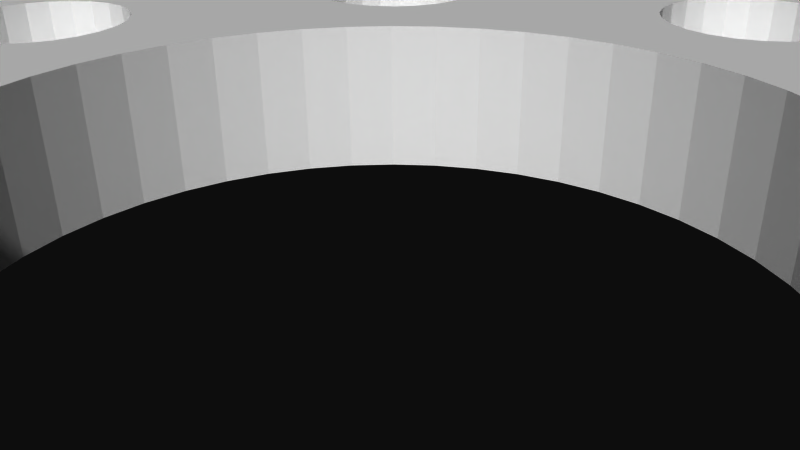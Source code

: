 # Source: 12307.blend  (saved by Blender 2.72.0; exported with 4.5.12 LTS)
import bpy
from mathutils import Matrix  # noqa: F401  (used for matrix-valued properties, if any)

bpy.ops.wm.read_factory_settings(use_empty=True)
scene = bpy.context.scene
scene.name = 'Scene'

# ---- collections
col_collection_1 = bpy.data.collections.new('Collection 1'); scene.collection.children.link(col_collection_1)

# ---- materials (node trees are filled in below, after node groups)
mat_material = bpy.data.materials.new('Material')
mat_material.alpha_threshold = 0.0
mat_material.use_transparent_shadow = False
mat_material.diffuse_color = (1.0, 1.0, 1.0, 1.0)
mat_material.specular_color = (0.902, 0.902, 0.902)
mat_material.roughness = 0.5

# ---- material node trees

# ---- world
world_world = bpy.data.worlds.new('World'); scene.world = world_world
world_world.color = (0.05088, 0.05088, 0.05088)
world_world.use_sun_shadow = False
world_world.sun_shadow_jitter_overblur = 0.0
world_world.cycles.sampling_method = 'MANUAL'
world_world.cycles.sample_map_resolution = 256

# ---- cameras
cam_camera = bpy.data.cameras.new('Camera')
cam_camera.clip_end = 100.0
cam_camera.lens = 35.0
cam_camera.sensor_width = 32.0
cam_camera.sensor_height = 18.0
cam_camera.ortho_scale = 7.314
cam_camera.dof.focus_distance = 0.0
cam_camera.dof.aperture_fstop = 128.0

# ---- meshes
me_model = bpy.data.meshes.new('Model')
me_model.from_pydata([(-11.75, -13.93, 1.397), (-11.69, -13.47, 1.397), (-11.69, -13.47, -1.397), (-11.75, -13.93, -1.397), (-11.93, -14.36, 1.397), (-11.93, -14.36, -1.397), (-12.21, -14.73, 1.397), (-12.21, -14.73, -1.397), (-12.58, -15.01, 1.397), (-12.58, -15.01, -1.397), (-13.01, -15.19, 1.397), (-13.01, -15.19, -1.397), (-13.47, -15.25, 1.397), (-13.93, -15.19, 1.397), (-13.47, -15.25, -1.397), (-13.93, -15.19, -1.397), (-14.36, -15.01, 1.397), (-14.36, -15.01, -1.397), (-14.73, -14.73, 1.397), (-15.01, -14.36, 1.397), (-14.73, -14.73, -1.397), (-15.01, -14.36, -1.397), (-15.19, -13.93, 1.397), (-15.19, -13.93, -1.397), (-15.25, -13.47, 1.397), (-15.25, -13.47, -1.397), (1.717, -19.51, 1.397), (1.778, -19.05, 1.397), (1.778, -19.05, -1.397), (1.717, -19.51, -1.397), (1.54, -19.94, 1.397), (1.54, -19.94, -1.397), (1.257, -20.31, 1.397), (1.257, -20.31, -1.397), (0.889, -20.59, 1.397), (0.889, -20.59, -1.397), (0.4602, -20.77, 1.397), (0.4602, -20.77, -1.397), (-1.992e-13, -20.83, 1.397), (-0.4602, -20.77, 1.397), (-1.992e-13, -20.83, -1.397), (-0.4602, -20.77, -1.397), (-0.889, -20.59, 1.397), (-0.889, -20.59, -1.397), (-1.257, -20.31, 1.397), (-1.54, -19.94, 1.397), (-1.257, -20.31, -1.397), (-1.54, -19.94, -1.397), (-1.717, -19.51, 1.397), (-1.717, -19.51, -1.397), (-1.778, -19.05, 1.397), (-1.778, -19.05, -1.397), (15.19, -13.93, 1.397), (15.25, -13.47, 1.397), (15.25, -13.47, -1.397), (15.19, -13.93, -1.397), (15.01, -14.36, 1.397), (15.01, -14.36, -1.397), (14.73, -14.73, 1.397), (14.73, -14.73, -1.397), (14.36, -15.01, 1.397), (14.36, -15.01, -1.397), (13.93, -15.19, 1.397), (13.93, -15.19, -1.397), (13.47, -15.25, 1.397), (13.01, -15.19, 1.397), (13.47, -15.25, -1.397), (13.01, -15.19, -1.397), (12.58, -15.01, 1.397), (12.58, -15.01, -1.397), (12.21, -14.73, 1.397), (11.93, -14.36, 1.397), (12.21, -14.73, -1.397), (11.93, -14.36, -1.397), (11.75, -13.93, 1.397), (11.75, -13.93, -1.397), (11.69, -13.47, 1.397), (11.69, -13.47, -1.397), (20.77, -0.4602, 1.397), (20.83, 2.177e-16, 1.397), (20.83, 2.177e-16, -1.397), (20.77, -0.4602, -1.397), (20.59, -0.889, 1.397), (20.59, -0.889, -1.397), (20.31, -1.257, 1.397), (20.31, -1.257, -1.397), (19.94, -1.54, 1.397), (19.94, -1.54, -1.397), (19.51, -1.717, 1.397), (19.51, -1.717, -1.397), (19.05, -1.778, 1.397), (18.59, -1.717, 1.397), (19.05, -1.778, -1.397), (18.59, -1.717, -1.397), (18.16, -1.54, 1.397), (18.16, -1.54, -1.397), (17.79, -1.257, 1.397), (17.51, -0.889, 1.397), (17.79, -1.257, -1.397), (17.51, -0.889, -1.397), (17.33, -0.4602, 1.397), (17.33, -0.4602, -1.397), (17.27, 0.0, 1.397), (17.27, 0.0, -1.397), (15.19, 13.01, 1.397), (15.25, 13.47, 1.397), (15.25, 13.47, -1.397), (15.19, 13.01, -1.397), (15.01, 12.58, 1.397), (15.01, 12.58, -1.397), (14.73, 12.21, 1.397), (14.73, 12.21, -1.397), (14.36, 11.93, 1.397), (14.36, 11.93, -1.397), (13.93, 11.75, 1.397), (13.93, 11.75, -1.397), (13.47, 11.69, 1.397), (13.01, 11.75, 1.397), (13.47, 11.69, -1.397), (13.01, 11.75, -1.397), (12.58, 11.93, 1.397), (12.58, 11.93, -1.397), (12.21, 12.21, 1.397), (11.93, 12.58, 1.397), (12.21, 12.21, -1.397), (11.93, 12.58, -1.397), (11.75, 13.01, 1.397), (11.75, 13.01, -1.397), (11.69, 13.47, 1.397), (11.69, 13.47, -1.397), (1.717, 18.59, 1.397), (1.778, 19.05, 1.397), (1.778, 19.05, -1.397), (1.717, 18.59, -1.397), (1.54, 18.16, 1.397), (1.54, 18.16, -1.397), (1.257, 17.79, 1.397), (1.257, 17.79, -1.397), (0.889, 17.51, 1.397), (0.889, 17.51, -1.397), (0.4602, 17.33, 1.397), (0.4602, 17.33, -1.397), (6.684e-14, 17.27, 1.397), (-0.4602, 17.33, 1.397), (6.684e-14, 17.27, -1.397), (-0.4602, 17.33, -1.397), (-0.889, 17.51, 1.397), (-0.889, 17.51, -1.397), (-1.257, 17.79, 1.397), (-1.54, 18.16, 1.397), (-1.257, 17.79, -1.397), (-1.54, 18.16, -1.397), (-1.717, 18.59, 1.397), (-1.717, 18.59, -1.397), (-1.778, 19.05, 1.397), (-1.778, 19.05, -1.397), (-11.75, 13.01, 1.397), (-11.69, 13.47, 1.397), (-11.69, 13.47, -1.397), (-11.75, 13.01, -1.397), (-11.93, 12.58, 1.397), (-11.93, 12.58, -1.397), (-12.21, 12.21, 1.397), (-12.21, 12.21, -1.397), (-12.58, 11.93, 1.397), (-12.58, 11.93, -1.397), (-13.01, 11.75, 1.397), (-13.01, 11.75, -1.397), (-13.47, 11.69, 1.397), (-13.93, 11.75, 1.397), (-13.47, 11.69, -1.397), (-13.93, 11.75, -1.397), (-14.36, 11.93, 1.397), (-14.36, 11.93, -1.397), (-14.73, 12.21, 1.397), (-15.01, 12.58, 1.397), (-14.73, 12.21, -1.397), (-15.01, 12.58, -1.397), (-15.19, 13.01, 1.397), (-15.19, 13.01, -1.397), (-15.25, 13.47, 1.397), (-15.25, 13.47, -1.397), (-17.33, -0.4602, 1.397), (-17.27, 2.177e-16, 1.397), (-17.27, 2.177e-16, -1.397), (-17.33, -0.4602, -1.397), (-17.51, -0.889, 1.397), (-17.51, -0.889, -1.397), (-17.79, -1.257, 1.397), (-17.79, -1.257, -1.397), (-18.16, -1.54, 1.397), (-18.16, -1.54, -1.397), (-18.59, -1.717, 1.397), (-18.59, -1.717, -1.397), (-19.05, -1.778, 1.397), (-19.51, -1.717, 1.397), (-19.05, -1.778, -1.397), (-19.51, -1.717, -1.397), (-19.94, -1.54, 1.397), (-19.94, -1.54, -1.397), (-20.31, -1.257, 1.397), (-20.59, -0.889, 1.397), (-20.31, -1.257, -1.397), (-20.59, -0.889, -1.397), (-20.77, -0.4602, 1.397), (-20.77, -0.4602, -1.397), (-20.83, 0.0, 1.397), (-20.83, 0.0, -1.397), (-5.197, -7.375, 1.397), (-5.137, -6.915, 1.397), (-5.137, -6.915, -1.397), (-5.197, -7.375, -1.397), (-5.375, -7.804, 1.397), (-5.375, -7.804, -1.397), (-5.658, -8.172, 1.397), (-6.026, -8.455, 1.397), (-5.658, -8.172, -1.397), (-6.455, -8.632, 1.397), (-6.026, -8.455, -1.397), (-6.455, -8.632, -1.397), (-6.915, -8.693, 1.397), (-6.915, -8.693, -1.397), (-7.375, -8.632, 1.397), (-7.375, -8.632, -1.397), (-7.804, -8.455, 1.397), (-7.804, -8.455, -1.397), (-8.172, -8.172, 1.397), (-8.172, -8.172, -1.397), (-8.455, -7.804, 1.397), (-8.455, -7.804, -1.397), (-8.632, -7.375, 1.397), (-8.632, -7.375, -1.397), (-8.693, -6.915, 1.397), (-8.693, -6.915, -1.397), (1.717, -10.24, 1.397), (1.778, -9.779, 1.397), (1.778, -9.779, -1.397), (1.717, -10.24, -1.397), (1.54, -10.67, 1.397), (1.54, -10.67, -1.397), (1.257, -11.04, 1.397), (0.889, -11.32, 1.397), (1.257, -11.04, -1.397), (0.4602, -11.5, 1.397), (0.889, -11.32, -1.397), (0.4602, -11.5, -1.397), (-1.021e-13, -11.56, 1.397), (-1.021e-13, -11.56, -1.397), (-0.4602, -11.5, 1.397), (-0.4602, -11.5, -1.397), (-0.889, -11.32, 1.397), (-0.889, -11.32, -1.397), (-1.257, -11.04, 1.397), (-1.257, -11.04, -1.397), (-1.54, -10.67, 1.397), (-1.54, -10.67, -1.397), (-1.717, -10.24, 1.397), (-1.717, -10.24, -1.397), (-1.778, -9.779, 1.397), (-1.778, -9.779, -1.397), (8.632, -7.375, 1.397), (8.693, -6.915, 1.397), (8.693, -6.915, -1.397), (8.632, -7.375, -1.397), (8.455, -7.804, 1.397), (8.455, -7.804, -1.397), (8.172, -8.172, 1.397), (7.804, -8.455, 1.397), (8.172, -8.172, -1.397), (7.375, -8.632, 1.397), (7.804, -8.455, -1.397), (7.375, -8.632, -1.397), (6.915, -8.693, 1.397), (6.915, -8.693, -1.397), (6.455, -8.632, 1.397), (6.455, -8.632, -1.397), (6.026, -8.455, 1.397), (6.026, -8.455, -1.397), (5.658, -8.172, 1.397), (5.658, -8.172, -1.397), (5.375, -7.804, 1.397), (5.375, -7.804, -1.397), (5.197, -7.375, 1.397), (5.197, -7.375, -1.397), (5.137, -6.915, 1.397), (5.137, -6.915, -1.397), (11.5, -0.4602, 1.397), (11.56, 2.177e-16, 1.397), (11.56, 2.177e-16, -1.397), (11.5, -0.4602, -1.397), (11.32, -0.889, 1.397), (11.32, -0.889, -1.397), (11.04, -1.257, 1.397), (10.67, -1.54, 1.397), (11.04, -1.257, -1.397), (10.24, -1.717, 1.397), (10.67, -1.54, -1.397), (10.24, -1.717, -1.397), (9.779, -1.778, 1.397), (9.779, -1.778, -1.397), (9.319, -1.717, 1.397), (9.319, -1.717, -1.397), (8.89, -1.54, 1.397), (8.89, -1.54, -1.397), (8.522, -1.257, 1.397), (8.522, -1.257, -1.397), (8.239, -0.889, 1.397), (8.239, -0.889, -1.397), (8.062, -0.4602, 1.397), (8.062, -0.4602, -1.397), (8.001, 0.0, 1.397), (8.001, 0.0, -1.397), (8.632, 6.455, 1.397), (8.693, 6.915, 1.397), (8.693, 6.915, -1.397), (8.632, 6.455, -1.397), (8.455, 6.026, 1.397), (8.455, 6.026, -1.397), (8.172, 5.658, 1.397), (7.804, 5.375, 1.397), (8.172, 5.658, -1.397), (7.375, 5.197, 1.397), (7.804, 5.375, -1.397), (7.375, 5.197, -1.397), (6.915, 5.137, 1.397), (6.915, 5.137, -1.397), (6.455, 5.197, 1.397), (6.455, 5.197, -1.397), (6.026, 5.375, 1.397), (6.026, 5.375, -1.397), (5.658, 5.658, 1.397), (5.658, 5.658, -1.397), (5.375, 6.026, 1.397), (5.375, 6.026, -1.397), (5.197, 6.455, 1.397), (5.197, 6.455, -1.397), (5.137, 6.915, 1.397), (5.137, 6.915, -1.397), (1.717, 9.319, 1.397), (1.778, 9.779, 1.397), (1.778, 9.779, -1.397), (1.717, 9.319, -1.397), (1.54, 8.89, 1.397), (1.54, 8.89, -1.397), (1.257, 8.522, 1.397), (0.889, 8.239, 1.397), (1.257, 8.522, -1.397), (0.4602, 8.062, 1.397), (0.889, 8.239, -1.397), (0.4602, 8.062, -1.397), (3.447e-14, 8.001, 1.397), (3.447e-14, 8.001, -1.397), (-0.4602, 8.062, 1.397), (-0.4602, 8.062, -1.397), (-0.889, 8.239, 1.397), (-0.889, 8.239, -1.397), (-1.257, 8.522, 1.397), (-1.257, 8.522, -1.397), (-1.54, 8.89, 1.397), (-1.54, 8.89, -1.397), (-1.717, 9.319, 1.397), (-1.717, 9.319, -1.397), (-1.778, 9.779, 1.397), (-1.778, 9.779, -1.397), (-5.197, 6.455, 1.397), (-5.137, 6.915, 1.397), (-5.137, 6.915, -1.397), (-5.197, 6.455, -1.397), (-5.375, 6.026, 1.397), (-5.375, 6.026, -1.397), (-5.658, 5.658, 1.397), (-6.026, 5.375, 1.397), (-5.658, 5.658, -1.397), (-6.455, 5.197, 1.397), (-6.026, 5.375, -1.397), (-6.455, 5.197, -1.397), (-6.915, 5.137, 1.397), (-6.915, 5.137, -1.397), (-7.375, 5.197, 1.397), (-7.375, 5.197, -1.397), (-7.804, 5.375, 1.397), (-7.804, 5.375, -1.397), (-8.172, 5.658, 1.397), (-8.172, 5.658, -1.397), (-8.455, 6.026, 1.397), (-8.455, 6.026, -1.397), (-8.632, 6.455, 1.397), (-8.632, 6.455, -1.397), (-8.693, 6.915, 1.397), (-8.693, 6.915, -1.397), (-8.062, -0.4602, 1.397), (-8.001, 2.177e-16, 1.397), (-8.001, 2.177e-16, -1.397), (-8.062, -0.4602, -1.397), (-8.239, -0.889, 1.397), (-8.239, -0.889, -1.397), (-8.522, -1.257, 1.397), (-8.89, -1.54, 1.397), (-8.522, -1.257, -1.397), (-9.319, -1.717, 1.397), (-8.89, -1.54, -1.397), (-9.319, -1.717, -1.397), (-9.779, -1.778, 1.397), (-9.779, -1.778, -1.397), (-10.24, -1.717, 1.397), (-10.24, -1.717, -1.397), (-10.67, -1.54, 1.397), (-10.67, -1.54, -1.397), (-11.04, -1.257, 1.397), (-11.04, -1.257, -1.397), (-11.32, -0.889, 1.397), (-11.32, -0.889, -1.397), (-11.5, -0.4602, 1.397), (-11.5, -0.4602, -1.397), (-11.56, 0.0, 1.397), (-11.56, 0.0, -1.397), (-4.499, -4.499, 1.397), (-4.499, -4.499, -1.397), (-5.048, -3.873, -1.397), (-5.048, -3.873, 1.397), (6.308, -0.8305, 1.397), (6.363, 7.792e-16, 1.397), (6.363, 7.792e-16, -1.397), (-5.51, -3.181, -1.397), (-5.51, -3.181, 1.397), (-5.878, -2.435, 1.397), (6.146, -1.647, 1.397), (6.308, -0.8305, -1.397), (-5.878, -2.435, -1.397), (6.146, -1.647, -1.397), (-6.146, -1.647, -1.397), (-6.146, -1.647, 1.397), (5.878, -2.435, 1.397), (5.878, -2.435, -1.397), (-6.308, -0.8305, -1.397), (-6.308, -0.8305, 1.397), (-6.363, 0.0, 1.397), (-6.363, 0.0, -1.397), (5.51, -3.181, 1.397), (5.51, -3.181, -1.397), (5.048, -3.873, 1.397), (5.048, -3.873, -1.397), (4.499, -4.499, 1.397), (4.499, -4.499, -1.397), (3.873, -5.048, 1.397), (3.873, -5.048, -1.397), (3.181, -5.51, 1.397), (3.181, -5.51, -1.397), (2.435, -5.878, 1.397), (1.647, -6.146, 1.397), (2.435, -5.878, -1.397), (0.8305, -6.308, 1.397), (1.647, -6.146, -1.397), (1.169e-15, -6.363, 1.397), (0.8305, -6.308, -1.397), (1.169e-15, -6.363, -1.397), (-0.8305, -6.308, -1.397), (-0.8305, -6.308, 1.397), (-1.647, -6.146, 1.397), (-1.647, -6.146, -1.397), (-2.435, -5.878, 1.397), (-2.435, -5.878, -1.397), (-3.181, -5.51, 1.397), (-3.181, -5.51, -1.397), (-3.873, -5.048, -1.397), (-3.873, -5.048, 1.397), (15.47, 17.2, 1.397), (15.47, 17.2, -1.397), (15.48, 17.42, 1.397), (15.48, 17.42, -1.397), (19.35, 12.39, 1.397), (19.33, 12.16, 1.397), (19.33, 12.16, -1.397), (19.39, 12.61, 1.397), (19.35, 12.39, -1.397), (19.39, 12.61, -1.397), (19.47, 12.82, 1.397), (19.47, 12.82, -1.397), (21.81, 6.668, 1.397), (21.76, 6.295, 1.397), (21.76, 6.295, -1.397), (21.93, 7.025, 1.397), (21.81, 6.668, -1.397), (21.93, 7.025, -1.397), (22.12, 7.346, 1.397), (22.12, 7.346, -1.397), (22.67, 0.5194, 1.397), (22.59, 0.0, 1.397), (22.59, 0.0, -1.397), (22.67, 0.5194, -1.397), (23.27, 1.37, 1.397), (22.91, 0.9907, 1.397), (22.91, 0.9907, -1.397), (23.27, 1.37, -1.397), (21.76, -6.295, 1.397), (21.76, -6.295, -1.397), (21.84, -5.793, -1.397), (22.06, -5.335, 1.397), (21.84, -5.793, 1.397), (22.4, -4.959, 1.397), (22.06, -5.335, -1.397), (22.4, -4.959, -1.397), (22.83, -4.699, 1.397), (22.83, -4.699, -1.397), (19.33, -12.16, 1.397), (19.33, -12.16, -1.397), (19.41, -11.67, -1.397), (19.61, -11.22, 1.397), (19.41, -11.67, 1.397), (19.61, -11.22, -1.397), (20.36, -10.58, 1.397), (19.94, -10.85, 1.397), (19.94, -10.85, -1.397), (20.36, -10.58, -1.397), (20.84, -10.45, 1.397), (20.84, -10.45, -1.397), (15.47, -17.2, 1.397), (15.47, -17.2, -1.397), (15.54, -16.71, -1.397), (15.54, -16.71, 1.397), (15.74, -16.27, 1.397), (15.74, -16.27, -1.397), (16.06, -15.9, 1.397), (16.06, -15.9, -1.397), (16.47, -15.63, 1.397), (16.47, -15.63, -1.397), (17.42, -15.48, 1.397), (16.93, -15.49, 1.397), (16.93, -15.49, -1.397), (17.42, -15.48, -1.397), (10.41, 21.57, -1.397), (10.41, 21.57, 1.397), (10.44, 21.88, 1.397), (10.44, 21.88, -1.397), (10.45, -20.84, 1.397), (10.45, -20.84, -1.397), (-10.44, -23.6, -1.011), (-10.34, -23.88, 0.9568), (-10.49, -23.42, 1.045), (-10.34, -23.88, -0.9568), (-10.51, -23.31, -1.069), (-10.54, -23.13, 1.106), (-10.56, -22.83, -1.172), (-10.56, -22.83, 1.172), (-16.2, -20.01, -1.026), (-16.17, -20.39, 0.9568), (-16.2, -20.01, 1.026), (-16.17, -20.39, -0.9568), (-16.07, 19.2, 1.202), (-16.07, 19.2, -1.202), (-16.16, 19.6, 1.11), (-16.16, 19.6, -1.11), (-16.2, 20.01, 1.026), (-16.2, 20.01, -1.026), (-10.56, 22.83, -1.172), (-10.56, 22.83, 1.172), (-15.48, 17.42, 1.397), (-13.47, -11.69, 1.397), (-15.63, 18.11, 1.397), (-15.74, 18.44, 1.397), (-8.632, -6.455, 1.397), (20.77, 0.4602, 1.397), (22.67, -0.5194, 1.397), (-0.889, -17.51, 1.397), (-0.4602, -17.33, 1.397), (0.2254, 22.61, 1.397), (6.601e-14, 20.83, 1.397), (0.4602, 20.77, 1.397), (-0.2254, 22.61, 1.397), (20.59, 0.889, 1.397), (-15.63, -18.11, 1.397), (-15.74, -18.44, 1.397), (0.661, 22.72, 1.397), (-18.11, -15.63, 1.397), (-18.44, -15.74, 1.397), (-8.455, -6.026, 1.397), (0.889, 20.59, 1.397), (-2e-13, -17.27, 1.397), (20.31, 1.257, 1.397), (-19.78, -13.44, 1.397), (-19.98, -13.73, 1.397), (-13.44, -19.78, 1.397), (-13.73, -19.98, 1.397), (1.051, 22.95, 1.397), (1.257, 20.31, 1.397), (-15.48, -17.42, 1.397), (-17.42, -15.48, 1.397), (8.172, 8.172, 1.397), (8.455, 7.804, 1.397), (19.78, -13.44, 1.397), (19.98, -13.73, 1.397), (-8.172, -5.658, 1.397), (-13.44, 19.78, 1.397), (-13.73, 19.98, 1.397), (7.375, 8.632, 1.397), (7.804, 8.455, 1.397), (0.4602, -17.33, 1.397), (8.632, 7.375, 1.397), (1.37, 23.27, 1.397), (-19.47, -12.82, 1.397), (-12.82, -19.47, 1.397), (-7.804, -5.375, 1.397), (-12.82, 19.47, 1.397), (-13.47, 15.25, 1.397), (19.47, -12.82, 1.397), (-10.41, -21.53, 1.397), (-10.44, -21.88, 1.397), (-21.88, -10.44, 1.397), (-21.53, -10.41, 1.397), (6.915, 8.693, 1.397), (19.39, -12.61, 1.397), (15.19, -13.01, 1.397), (10.44, -21.88, 1.397), (11.04, 1.257, 1.397), (17.79, 1.257, 1.397), (19.35, -12.39, 1.397), (10.41, -21.57, 1.397), (-21.53, 10.41, 1.397), (-21.88, 10.44, 1.397), (-12.39, 19.35, 1.397), (-13.01, 15.19, 1.397), (0.889, -17.51, 1.397), (-1.717, -9.319, 1.397), (18.16, 1.54, 1.397), (11.75, 13.93, 1.397), (-20.84, -10.45, 1.397), (-11.5, 0.4602, 1.397), (-10.45, -20.84, 1.397), (-17.33, 0.4602, 1.397), (15.01, -12.58, 1.397), (-7.375, -5.197, 1.397), (-2.435, 5.878, 1.397), (-1.647, 6.146, 1.397), (23.86, 1.75, 1.397), (24.17, 1.903, 1.397), (1.75, 23.86, 1.397), (7.375, -5.197, 1.397), (7.804, -5.375, 1.397), (1.903, 24.17, 1.397), (1.257, -17.79, 1.397), (-5.197, 7.375, 1.397), (-7.864, -22.59, 1.397), (-8.094, -22.85, 1.397), (-0.8305, 6.308, 1.397), (-1.54, -8.89, 1.397), (22.4, 4.959, 1.397), (19.94, 1.54, 1.397), (-11.93, 19.35, 1.397), (-12.58, 15.01, 1.397), (-22.59, -7.864, 1.397), (-22.85, -8.094, 1.397), (4.924, 22.44, 1.397), (1.54, 19.94, 1.397), (-11.32, 0.889, 1.397), (-17.79, 1.257, 1.397), (-17.51, 0.889, 1.397), (5.243, 22.12, 1.397), (1.717, 19.51, 1.397), (8.172, -5.658, 1.397), (-7.346, -22.12, 1.397), (-20.84, 10.45, 1.397), (-22.12, 7.346, 1.397), (-21.9, 6.956, 1.397), (22.06, 5.335, 1.397), (19.05, 1.778, 1.397), (19.51, 1.717, 1.397), (4.699, 22.83, 1.397), (-22.12, -7.346, 1.397), (6.956, -21.9, 1.397), (7.346, -22.12, 1.397), (22.83, 4.699, 1.397), (-5.375, 7.804, 1.397), (-1.802e-15, 6.363, 1.397), (-20.4, 10.56, 1.397), (-21.78, 6.52, 1.397), (5.634, 21.9, 1.397), (10.56, -20.4, 1.397), (6.52, -21.78, 1.397), (-16.15, -15.83, 1.397), (-15.83, -16.15, 1.397), (14.73, -12.21, 1.397), (-16.54, -15.6, 1.397), (21.84, 5.793, 1.397), (18.59, 1.717, 1.397), (-15.6, -16.54, 1.397), (-11.5, 19.47, 1.397), (-12.21, 14.73, 1.397), (-11.04, 1.257, 1.397), (-16.97, -15.48, 1.397), (6.069, 21.78, 1.397), (8.455, -6.026, 1.397), (-15.48, -16.97, 1.397), (-20.01, 10.79, 1.397), (-18.16, 1.54, 1.397), (23.5, 4.484, 1.397), (4.484, 23.5, 1.397), (10.79, -20.01, 1.397), (1.54, -18.16, 1.397), (-6.956, -21.9, 1.397), (-10.56, -20.4, 1.397), (-5.658, 8.172, 1.397), (-21.9, -6.956, 1.397), (-20.4, -10.56, 1.397), (4.417, 23.84, 1.397), (23.84, 4.417, 1.397), (14.36, -11.93, 1.397), (-12.39, -19.35, 1.397), (6.52, 21.78, 1.397), (-19.35, -12.39, 1.397), (8.062, 0.4602, 1.397), (6.308, 0.8305, 1.397), (-6.026, -5.375, 1.397), (-5.658, -5.658, 1.397), (-5.375, -6.026, 1.397), (-6.52, -21.78, 1.397), (-10.79, -20.01, 1.397), (0.8305, 6.308, 1.397), (-6.455, -5.197, 1.397), (-21.78, -6.52, 1.397), (-20.01, -10.79, 1.397), (-5.197, -6.455, 1.397), (-1.717, 10.24, 1.397), (-6.026, 8.455, 1.397), (-11.11, 19.69, 1.397), (-11.93, 14.36, 1.397), (-6.915, -5.137, 1.397), (-11.93, -19.35, 1.397), (-15.19, -13.01, 1.397), (-19.35, -11.93, 1.397), (13.93, -11.75, 1.397), (8.632, -6.455, 1.397), (-1.257, -8.522, 1.397), (8.239, 0.889, 1.397), (6.146, 1.647, 1.397), (-11.5, -19.47, 1.397), (1.647, 6.146, 1.397), (-15.01, -12.58, 1.397), (-19.47, -11.5, 1.397), (-23.5, -4.484, 1.397), (-23.84, -4.417, 1.397), (-1.54, 10.67, 1.397), (-6.455, 8.632, 1.397), (-4.484, -23.5, 1.397), (-4.417, -23.84, 1.397), (-10.79, 20.01, 1.397), (-11.75, 13.93, 1.397), (-22.83, -4.699, 1.397), (-4.699, -22.83, 1.397), (8.522, 1.257, 1.397), (5.878, 2.435, 1.397), (19.94, 10.85, 1.397), (-0.889, -8.239, 1.397), (2.435, 5.878, 1.397), (-1.257, 11.04, 1.397), (10.79, 20.01, 1.397), (-6.915, 8.693, 1.397), (11.93, 14.36, 1.397), (-14.73, -12.21, 1.397), (-19.69, -11.11, 1.397), (11.11, 19.69, 1.397), (12.21, 14.73, 1.397), (-11.11, -19.69, 1.397), (19.61, 11.22, 1.397), (20.36, 10.58, 1.397), (8.89, 1.54, 1.397), (10.56, 20.4, 1.397), (6.956, 21.9, 1.397), (-14.36, -11.93, 1.397), (11.5, 19.47, 1.397), (12.58, 15.01, 1.397), (-0.4602, -8.062, 1.397), (19.41, 11.67, 1.397), (-13.93, -11.75, 1.397), (20.84, 10.45, 1.397), (-23.86, -1.75, 1.397), (-24.17, -1.903, 1.397), (10.45, 20.84, 1.397), (7.346, 22.12, 1.397), (-1.75, -23.86, 1.397), (-1.903, -24.17, 1.397), (11.93, 19.35, 1.397), (13.01, 15.19, 1.397), (7.864, 22.59, 1.397), (8.094, 22.85, 1.397), (22.59, 7.864, 1.397), (22.85, 8.094, 1.397), (3.873, 5.048, 1.397), (4.499, 4.499, 1.397), (5.048, 3.873, 1.397), (12.39, 19.35, 1.397), (13.47, 15.25, 1.397), (-1.029e-13, -8.001, 1.397), (0.4602, -8.062, 1.397), (-23.27, -1.37, 1.397), (-8.062, 0.4602, 1.397), (-1.37, -23.27, 1.397), (3.181, 5.51, 1.397), (5.51, 3.181, 1.397), (21.53, 10.41, 1.397), (16.06, 15.9, 1.397), (14.73, 14.73, 1.397), (15.01, 14.36, 1.397), (0.889, -8.239, 1.397), (-6.308, 0.8305, 1.397), (-8.239, 0.889, 1.397), (13.44, -19.78, 1.397), (13.73, -19.98, 1.397), (15.74, 16.27, 1.397), (14.36, 15.01, 1.397), (12.82, -19.47, 1.397), (16.47, 15.63, 1.397), (15.19, 13.93, 1.397), (-19.47, 12.82, 1.397), (-19.78, 13.44, 1.397), (-19.98, 13.73, 1.397), (1.257, -8.522, 1.397), (15.54, 16.71, 1.397), (13.93, 15.19, 1.397), (-6.146, 1.647, 1.397), (-8.522, 1.257, 1.397), (12.82, 19.47, 1.397), (1.54, -8.89, 1.397), (21.88, 10.44, 1.397), (21.53, -10.41, 1.397), (16.93, 15.49, 1.397), (-5.878, 2.435, 1.397), (-8.89, 1.54, 1.397), (21.88, -10.44, 1.397), (-10.45, 20.84, 1.397), (-10.41, 21.53, 1.397), (-10.44, 21.88, 1.397), (5.197, 7.375, 1.397), (11.11, -19.69, 1.397), (11.5, -19.47, 1.397), (9.319, 1.717, 1.397), (5.375, 7.804, 1.397), (9.779, 1.778, 1.397), (-9.779, 1.778, 1.397), (-9.319, 1.717, 1.397), (17.42, 15.48, 1.397), (-19.47, 11.5, 1.397), (-19.69, 11.11, 1.397), (15.63, -18.11, 1.397), (15.74, -18.44, 1.397), (-18.11, 15.63, 1.397), (-18.44, 15.74, 1.397), (-4.924, -22.44, 1.397), (11.93, -19.35, 1.397), (5.658, 8.172, 1.397), (10.24, 1.717, 1.397), (-1.051, -22.95, 1.397), (-22.95, -1.051, 1.397), (1.717, -9.319, 1.397), (6.026, 8.455, 1.397), (1.717, 10.24, 1.397), (-10.67, 1.54, 1.397), (-10.24, 1.717, 1.397), (-22.44, -4.924, 1.397), (13.44, 19.78, 1.397), (13.73, 19.98, 1.397), (19.78, 13.44, 1.397), (19.98, 13.73, 1.397), (-19.35, 11.93, 1.397), (-0.661, -22.72, 1.397), (-5.243, -22.12, 1.397), (15.63, 18.11, 1.397), (18.11, 15.63, 1.397), (15.74, 18.44, 1.397), (-22.72, -0.661, 1.397), (18.44, 15.74, 1.397), (22.59, -7.864, 1.397), (-22.12, -5.243, 1.397), (-23.27, 1.37, 1.397), (-23.86, 1.75, 1.397), (-7.864, 22.59, 1.397), (-24.17, 1.903, 1.397), (22.85, -8.094, 1.397), (1.75, -23.86, 1.397), (1.903, -24.17, 1.397), (1.37, -23.27, 1.397), (-8.094, 22.85, 1.397), (22.12, -7.346, 1.397), (-5.634, -21.9, 1.397), (12.39, -19.35, 1.397), (-7.346, 22.12, 1.397), (-0.2254, -22.61, 1.397), (-22.61, -0.2254, 1.397), (-19.35, 12.39, 1.397), (-21.9, -5.634, 1.397), (21.93, -7.025, 1.397), (-6.956, 21.9, 1.397), (0.2254, -22.61, 1.397), (-17.42, 15.48, 1.397), (-6.069, -21.78, 1.397), (15.48, -17.42, 1.397), (-10.56, 20.4, 1.397), (6.455, 8.632, 1.397), (-22.61, 0.2254, 1.397), (1.54, 10.67, 1.397), (10.67, 1.54, 1.397), (-21.78, -6.069, 1.397), (21.81, -6.668, 1.397), (-6.52, 21.78, 1.397), (0.661, -22.72, 1.397), (-1.717, -18.59, 1.397), (-20.77, 0.4602, 1.397), (-5.51, 3.181, 1.397), (-22.72, 0.661, 1.397), (1.257, 11.04, 1.397), (1.051, -22.95, 1.397), (-1.54, -18.16, 1.397), (-16.97, 15.48, 1.397), (-20.59, 0.889, 1.397), (-22.95, 1.051, 1.397), (11.75, -13.01, 1.397), (5.197, -6.455, 1.397), (-1.257, -17.79, 1.397), (-8.632, 7.375, 1.397), (-15.19, 13.93, 1.397), (-20.31, 1.257, 1.397), (-23.5, 4.484, 1.397), (-23.84, 4.417, 1.397), (4.484, -23.5, 1.397), (4.417, -23.84, 1.397), (-5.048, 3.873, 1.397), (-16.54, 15.6, 1.397), (13.47, -11.69, 1.397), (-0.889, 11.32, 1.397), (11.93, -12.58, 1.397), (5.375, -6.026, 1.397), (-8.455, 7.804, 1.397), (-22.83, 4.699, 1.397), (-0.4602, 11.5, 1.397), (-15.01, 14.36, 1.397), (4.699, -22.83, 1.397), (-16.15, 15.83, 1.397), (12.21, -12.21, 1.397), (-22.44, 4.924, 1.397), (-19.94, 1.54, 1.397), (3.364e-14, 11.56, 1.397), (4.924, -22.44, 1.397), (-6.069, 21.78, 1.397), (5.658, -5.658, 1.397), (-4.499, 4.499, 1.397), (11.5, 0.4602, 1.397), (-22.12, 5.243, 1.397), (-19.51, 1.717, 1.397), (-8.172, 8.172, 1.397), (0.4602, 11.5, 1.397), (5.243, -22.12, 1.397), (-14.73, 14.73, 1.397), (-5.634, 21.9, 1.397), (-15.83, 16.15, 1.397), (12.58, -11.93, 1.397), (17.33, 0.4602, 1.397), (11.32, 0.889, 1.397), (6.026, -5.375, 1.397), (0.889, 11.32, 1.397), (-7.804, 8.455, 1.397), (-1.717, 19.51, 1.397), (-5.243, 22.12, 1.397), (-14.36, 15.01, 1.397), (-12.21, -12.21, 1.397), (-11.93, -12.58, 1.397), (-15.6, 16.54, 1.397), (5.634, -21.9, 1.397), (-3.873, 5.048, 1.397), (17.51, 0.889, 1.397), (-21.9, 5.634, 1.397), (-19.05, 1.778, 1.397), (13.01, -11.75, 1.397), (-1.54, 19.94, 1.397), (-4.924, 22.44, 1.397), (-12.58, -11.93, 1.397), (6.455, -5.197, 1.397), (-11.75, -13.01, 1.397), (-13.93, 15.19, 1.397), (-7.375, 8.632, 1.397), (-13.01, -11.75, 1.397), (6.069, -21.78, 1.397), (-15.48, 16.97, 1.397), (1.717, -18.59, 1.397), (-21.78, 6.069, 1.397), (-18.59, 1.717, 1.397), (-1.257, 20.31, 1.397), (-4.699, 22.83, 1.397), (-4.484, 23.5, 1.397), (-4.417, 23.84, 1.397), (23.5, -4.484, 1.397), (23.84, -4.417, 1.397), (6.915, -5.137, 1.397), (-3.181, 5.51, 1.397), (-1.37, 23.27, 1.397), (-1.051, 22.95, 1.397), (-0.889, 20.59, 1.397), (-22.59, 7.864, 1.397), (-22.85, 8.094, 1.397), (23.27, -1.37, 1.397), (7.864, -22.59, 1.397), (8.094, -22.85, 1.397), (22.91, -0.9907, 1.397), (-0.661, 22.72, 1.397), (-0.4602, 20.77, 1.397), (-1.75, 23.86, 1.397), (23.86, -1.75, 1.397), (-1.903, 24.17, 1.397), (24.17, -1.903, 1.397), (18.11, -15.63, 1.397), (18.44, -15.74, 1.397), (20.77, 0.4602, -1.397), (-15.63, 18.11, -1.397), (-15.74, 18.44, -1.397), (-0.4602, -17.33, -1.397), (-0.889, -17.51, -1.397), (22.67, -0.5194, -1.397), (0.4602, 20.77, -1.397), (6.601e-14, 20.83, -1.397), (0.2254, 22.61, -1.397), (-0.2254, 22.61, -1.397), (20.59, 0.889, -1.397), (-15.74, -18.44, -1.397), (-15.63, -18.11, -1.397), (-8.632, -6.455, -1.397), (-8.455, -6.026, -1.397), (-18.44, -15.74, -1.397), (-18.11, -15.63, -1.397), (0.889, 20.59, -1.397), (0.661, 22.72, -1.397), (-15.48, 17.42, -1.397), (-2e-13, -17.27, -1.397), (20.31, 1.257, -1.397), (1.051, 22.95, -1.397), (-19.98, -13.73, -1.397), (-19.78, -13.44, -1.397), (-13.73, -19.98, -1.397), (-13.44, -19.78, -1.397), (-15.48, -17.42, -1.397), (1.257, 20.31, -1.397), (-17.42, -15.48, -1.397), (-8.172, -5.658, -1.397), (8.455, 7.804, -1.397), (8.172, 8.172, -1.397), (19.98, -13.73, -1.397), (19.78, -13.44, -1.397), (7.804, 8.455, -1.397), (7.375, 8.632, -1.397), (-13.73, 19.98, -1.397), (-13.44, 19.78, -1.397), (0.4602, -17.33, -1.397), (8.632, 7.375, -1.397), (1.37, 23.27, -1.397), (-19.47, -12.82, -1.397), (-12.82, -19.47, -1.397), (-7.804, -5.375, -1.397), (-12.82, 19.47, -1.397), (-13.47, 15.25, -1.397), (19.47, -12.82, -1.397), (-10.44, -21.88, -1.397), (-10.41, -21.53, -1.397), (-21.53, -10.41, -1.397), (-21.88, -10.44, -1.397), (19.39, -12.61, -1.397), (6.915, 8.693, -1.397), (10.44, -21.88, -1.397), (15.19, -13.01, -1.397), (10.41, -21.57, -1.397), (17.79, 1.257, -1.397), (11.04, 1.257, -1.397), (-21.88, 10.44, -1.397), (-21.53, 10.41, -1.397), (19.35, -12.39, -1.397), (0.889, -17.51, -1.397), (-13.01, 15.19, -1.397), (-12.39, 19.35, -1.397), (-1.717, -9.319, -1.397), (18.16, 1.54, -1.397), (-11.5, 0.4602, -1.397), (-17.33, 0.4602, -1.397), (11.75, 13.93, -1.397), (-20.84, -10.45, -1.397), (-7.375, -5.197, -1.397), (15.01, -12.58, -1.397), (-10.45, -20.84, -1.397), (-1.647, 6.146, -1.397), (-2.435, 5.878, -1.397), (24.17, 1.903, -1.397), (23.86, 1.75, -1.397), (1.75, 23.86, -1.397), (7.804, -5.375, -1.397), (7.375, -5.197, -1.397), (1.903, 24.17, -1.397), (1.257, -17.79, -1.397), (-1.54, -8.89, -1.397), (-5.197, 7.375, -1.397), (-0.8305, 6.308, -1.397), (19.94, 1.54, -1.397), (22.4, 4.959, -1.397), (-8.094, -22.85, -1.397), (-7.864, -22.59, -1.397), (-12.58, 15.01, -1.397), (-11.93, 19.35, -1.397), (-22.85, -8.094, -1.397), (-22.59, -7.864, -1.397), (1.54, 19.94, -1.397), (4.924, 22.44, -1.397), (-17.51, 0.889, -1.397), (-17.79, 1.257, -1.397), (-11.32, 0.889, -1.397), (5.243, 22.12, -1.397), (1.717, 19.51, -1.397), (8.172, -5.658, -1.397), (-21.9, 6.956, -1.397), (-22.12, 7.346, -1.397), (-20.84, 10.45, -1.397), (19.51, 1.717, -1.397), (19.05, 1.778, -1.397), (22.06, 5.335, -1.397), (-7.346, -22.12, -1.397), (7.346, -22.12, -1.397), (6.956, -21.9, -1.397), (4.699, 22.83, -1.397), (22.83, 4.699, -1.397), (-5.375, 7.804, -1.397), (-20.4, 10.56, -1.397), (-22.12, -7.346, -1.397), (-21.78, 6.52, -1.397), (-1.802e-15, 6.363, -1.397), (5.634, 21.9, -1.397), (6.52, -21.78, -1.397), (10.56, -20.4, -1.397), (14.73, -12.21, -1.397), (-15.83, -16.15, -1.397), (-16.15, -15.83, -1.397), (18.59, 1.717, -1.397), (21.84, 5.793, -1.397), (-16.54, -15.6, -1.397), (-11.04, 1.257, -1.397), (-12.21, 14.73, -1.397), (-11.5, 19.47, -1.397), (-15.6, -16.54, -1.397), (6.069, 21.78, -1.397), (8.455, -6.026, -1.397), (-16.97, -15.48, -1.397), (-20.01, 10.79, -1.397), (23.5, 4.484, -1.397), (-18.16, 1.54, -1.397), (4.484, 23.5, -1.397), (-15.48, -16.97, -1.397), (-6.956, -21.9, -1.397), (10.79, -20.01, -1.397), (1.54, -18.16, -1.397), (-5.658, 8.172, -1.397), (-10.56, -20.4, -1.397), (-20.4, -10.56, -1.397), (-21.9, -6.956, -1.397), (-19.35, -12.39, -1.397), (23.84, 4.417, -1.397), (4.417, 23.84, -1.397), (14.36, -11.93, -1.397), (6.52, 21.78, -1.397), (6.308, 0.8305, -1.397), (8.062, 0.4602, -1.397), (-12.39, -19.35, -1.397), (-5.658, -5.658, -1.397), (-6.026, -5.375, -1.397), (-5.375, -6.026, -1.397), (-6.52, -21.78, -1.397), (-6.455, -5.197, -1.397), (0.8305, 6.308, -1.397), (-10.79, -20.01, -1.397), (-21.78, -6.52, -1.397), (-20.01, -10.79, -1.397), (-5.197, -6.455, -1.397), (-6.026, 8.455, -1.397), (-1.717, 10.24, -1.397), (-6.915, -5.137, -1.397), (-11.93, 14.36, -1.397), (-11.11, 19.69, -1.397), (-11.93, -19.35, -1.397), (-19.35, -11.93, -1.397), (-15.19, -13.01, -1.397), (13.93, -11.75, -1.397), (8.632, -6.455, -1.397), (-1.257, -8.522, -1.397), (6.146, 1.647, -1.397), (8.239, 0.889, -1.397), (1.647, 6.146, -1.397), (-11.5, -19.47, -1.397), (-15.01, -12.58, -1.397), (-19.47, -11.5, -1.397), (-1.54, 10.67, -1.397), (-23.5, -4.484, -1.397), (-23.84, -4.417, -1.397), (-6.455, 8.632, -1.397), (-4.417, -23.84, -1.397), (-4.484, -23.5, -1.397), (-11.75, 13.93, -1.397), (-10.79, 20.01, -1.397), (-22.83, -4.699, -1.397), (5.878, 2.435, -1.397), (8.522, 1.257, -1.397), (-4.699, -22.83, -1.397), (-0.889, -8.239, -1.397), (19.94, 10.85, -1.397), (2.435, 5.878, -1.397), (10.79, 20.01, -1.397), (11.93, 14.36, -1.397), (-19.69, -11.11, -1.397), (-14.73, -12.21, -1.397), (-6.915, 8.693, -1.397), (-1.257, 11.04, -1.397), (11.11, 19.69, -1.397), (12.21, 14.73, -1.397), (-11.11, -19.69, -1.397), (19.61, 11.22, -1.397), (20.36, 10.58, -1.397), (-14.36, -11.93, -1.397), (8.89, 1.54, -1.397), (10.56, 20.4, -1.397), (6.956, 21.9, -1.397), (11.5, 19.47, -1.397), (12.58, 15.01, -1.397), (-0.4602, -8.062, -1.397), (19.41, 11.67, -1.397), (-13.93, -11.75, -1.397), (20.84, 10.45, -1.397), (10.45, 20.84, -1.397), (7.346, 22.12, -1.397), (-24.17, -1.903, -1.397), (-23.86, -1.75, -1.397), (-1.903, -24.17, -1.397), (-1.75, -23.86, -1.397), (13.01, 15.19, -1.397), (11.93, 19.35, -1.397), (7.864, 22.59, -1.397), (8.094, 22.85, -1.397), (22.85, 8.094, -1.397), (22.59, 7.864, -1.397), (4.499, 4.499, -1.397), (3.873, 5.048, -1.397), (5.048, 3.873, -1.397), (12.39, 19.35, -1.397), (-1.029e-13, -8.001, -1.397), (0.4602, -8.062, -1.397), (13.47, 15.25, -1.397), (-23.27, -1.37, -1.397), (-1.37, -23.27, -1.397), (-8.062, 0.4602, -1.397), (3.181, 5.51, -1.397), (5.51, 3.181, -1.397), (21.53, 10.41, -1.397), (15.01, 14.36, -1.397), (14.73, 14.73, -1.397), (16.06, 15.9, -1.397), (0.889, -8.239, -1.397), (-6.308, 0.8305, -1.397), (-8.239, 0.889, -1.397), (13.73, -19.98, -1.397), (13.44, -19.78, -1.397), (12.82, -19.47, -1.397), (15.74, 16.27, -1.397), (14.36, 15.01, -1.397), (16.47, 15.63, -1.397), (15.19, 13.93, -1.397), (-19.47, 12.82, -1.397), (-19.78, 13.44, -1.397), (-19.98, 13.73, -1.397), (15.54, 16.71, -1.397), (1.257, -8.522, -1.397), (13.93, 15.19, -1.397), (-8.522, 1.257, -1.397), (-6.146, 1.647, -1.397), (12.82, 19.47, -1.397), (21.88, 10.44, -1.397), (1.54, -8.89, -1.397), (16.93, 15.49, -1.397), (21.88, -10.44, -1.397), (21.53, -10.41, -1.397), (-8.89, 1.54, -1.397), (-5.878, 2.435, -1.397), (-10.45, 20.84, -1.397), (-10.41, 21.53, -1.397), (-10.44, 21.88, -1.397), (5.197, 7.375, -1.397), (11.5, -19.47, -1.397), (11.11, -19.69, -1.397), (9.319, 1.717, -1.397), (5.375, 7.804, -1.397), (-9.319, 1.717, -1.397), (-9.779, 1.778, -1.397), (9.779, 1.778, -1.397), (17.42, 15.48, -1.397), (-19.69, 11.11, -1.397), (-19.47, 11.5, -1.397), (-18.44, 15.74, -1.397), (-18.11, 15.63, -1.397), (15.74, -18.44, -1.397), (15.63, -18.11, -1.397), (11.93, -19.35, -1.397), (5.658, 8.172, -1.397), (10.24, 1.717, -1.397), (-1.051, -22.95, -1.397), (-4.924, -22.44, -1.397), (1.717, -9.319, -1.397), (1.717, 10.24, -1.397), (6.026, 8.455, -1.397), (-22.44, -4.924, -1.397), (-22.95, -1.051, -1.397), (13.44, 19.78, -1.397), (13.73, 19.98, -1.397), (19.98, 13.73, -1.397), (19.78, 13.44, -1.397), (-10.24, 1.717, -1.397), (-10.67, 1.54, -1.397), (-0.661, -22.72, -1.397), (-19.35, 11.93, -1.397), (15.63, 18.11, -1.397), (-5.243, -22.12, -1.397), (18.11, 15.63, -1.397), (-22.72, -0.661, -1.397), (15.74, 18.44, -1.397), (18.44, 15.74, -1.397), (22.59, -7.864, -1.397), (-22.12, -5.243, -1.397), (-7.864, 22.59, -1.397), (-23.27, 1.37, -1.397), (-23.86, 1.75, -1.397), (-24.17, 1.903, -1.397), (1.903, -24.17, -1.397), (1.75, -23.86, -1.397), (22.85, -8.094, -1.397), (1.37, -23.27, -1.397), (12.39, -19.35, -1.397), (-8.094, 22.85, -1.397), (22.12, -7.346, -1.397), (-5.634, -21.9, -1.397), (-0.2254, -22.61, -1.397), (-7.346, 22.12, -1.397), (-22.61, -0.2254, -1.397), (21.93, -7.025, -1.397), (-19.35, 12.39, -1.397), (-21.9, -5.634, -1.397), (0.2254, -22.61, -1.397), (-10.56, 20.4, -1.397), (-6.956, 21.9, -1.397), (-17.42, 15.48, -1.397), (15.48, -17.42, -1.397), (-6.069, -21.78, -1.397), (6.455, 8.632, -1.397), (-22.61, 0.2254, -1.397), (1.54, 10.67, -1.397), (10.67, 1.54, -1.397), (21.81, -6.668, -1.397), (-21.78, -6.069, -1.397), (-6.52, 21.78, -1.397), (0.661, -22.72, -1.397), (-1.717, -18.59, -1.397), (-5.51, 3.181, -1.397), (-20.77, 0.4602, -1.397), (-22.72, 0.661, -1.397), (1.257, 11.04, -1.397), (1.051, -22.95, -1.397), (-1.54, -18.16, -1.397), (-16.97, 15.48, -1.397), (-20.59, 0.889, -1.397), (-22.95, 1.051, -1.397), (-13.47, -11.69, -1.397), (11.75, -13.01, -1.397), (5.197, -6.455, -1.397), (-8.632, 7.375, -1.397), (-1.257, -17.79, -1.397), (-15.19, 13.93, -1.397), (-20.31, 1.257, -1.397), (-5.048, 3.873, -1.397), (-23.84, 4.417, -1.397), (-23.5, 4.484, -1.397), (-16.54, 15.6, -1.397), (13.47, -11.69, -1.397), (4.417, -23.84, -1.397), (4.484, -23.5, -1.397), (-0.889, 11.32, -1.397), (11.93, -12.58, -1.397), (5.375, -6.026, -1.397), (-8.455, 7.804, -1.397), (-0.4602, 11.5, -1.397), (-22.83, 4.699, -1.397), (-15.01, 14.36, -1.397), (4.699, -22.83, -1.397), (-16.15, 15.83, -1.397), (12.21, -12.21, -1.397), (-19.94, 1.54, -1.397), (-22.44, 4.924, -1.397), (3.364e-14, 11.56, -1.397), (4.924, -22.44, -1.397), (-6.069, 21.78, -1.397), (5.658, -5.658, -1.397), (-4.499, 4.499, -1.397), (11.5, 0.4602, -1.397), (-19.51, 1.717, -1.397), (-22.12, 5.243, -1.397), (0.4602, 11.5, -1.397), (-14.73, 14.73, -1.397), (-8.172, 8.172, -1.397), (5.243, -22.12, -1.397), (-5.634, 21.9, -1.397), (-15.83, 16.15, -1.397), (12.58, -11.93, -1.397), (11.32, 0.889, -1.397), (17.33, 0.4602, -1.397), (6.026, -5.375, -1.397), (-7.804, 8.455, -1.397), (0.889, 11.32, -1.397), (-5.243, 22.12, -1.397), (-1.717, 19.51, -1.397), (-14.36, 15.01, -1.397), (-11.93, -12.58, -1.397), (-12.21, -12.21, -1.397), (-15.6, 16.54, -1.397), (5.634, -21.9, -1.397), (-3.873, 5.048, -1.397), (13.01, -11.75, -1.397), (17.51, 0.889, -1.397), (-19.05, 1.778, -1.397), (-21.9, 5.634, -1.397), (-1.54, 19.94, -1.397), (-4.924, 22.44, -1.397), (-11.75, -13.01, -1.397), (6.455, -5.197, -1.397), (-12.58, -11.93, -1.397), (-7.375, 8.632, -1.397), (-13.93, 15.19, -1.397), (-13.01, -11.75, -1.397), (-15.48, 16.97, -1.397), (6.069, -21.78, -1.397), (1.717, -18.59, -1.397), (-21.78, 6.069, -1.397), (-18.59, 1.717, -1.397), (-4.699, 22.83, -1.397), (-1.257, 20.31, -1.397), (-4.484, 23.5, -1.397), (-4.417, 23.84, -1.397), (23.84, -4.417, -1.397), (23.5, -4.484, -1.397), (6.915, -5.137, -1.397), (-3.181, 5.51, -1.397), (-1.37, 23.27, -1.397), (-0.889, 20.59, -1.397), (-1.051, 22.95, -1.397), (-22.59, 7.864, -1.397), (-22.85, 8.094, -1.397), (23.27, -1.37, -1.397), (8.094, -22.85, -1.397), (7.864, -22.59, -1.397), (22.91, -0.9907, -1.397), (-0.4602, 20.77, -1.397), (-0.661, 22.72, -1.397), (-1.75, 23.86, -1.397), (23.86, -1.75, -1.397), (-1.903, 24.17, -1.397), (24.17, -1.903, -1.397), (18.44, -15.74, -1.397), (18.11, -15.63, -1.397), (-9.572, 24.2, -0.9568), (-9.572, 24.2, 0.9568), (-9.094, 23.95, 1.058), (-9.091, 23.94, -1.058), (-8.677, 23.61, 1.173), (-8.675, 23.6, -1.174), (-10.34, 23.88, -0.9568), (-10.34, 23.88, 0.9568), (-10.54, 23.13, -1.106), (-10.51, 23.31, 1.069), (-10.49, 23.42, -1.045), (-10.44, 23.6, 1.011), (-15.51, 20.9, -0.9568), (-15.51, 20.9, 0.9568), (-14.98, 20.78, 1.058), (-14.98, 20.78, -1.058), (-14.49, 20.56, 1.173), (-14.49, 20.55, -1.174), (-16.17, 20.39, -0.9568), (-16.17, 20.39, 0.9568), (-20.39, 16.17, -0.9568), (-20.39, 16.17, 0.9568), (-19.85, 16.19, 1.058), (-19.85, 16.19, -1.058), (-19.32, 16.1, 1.173), (-19.31, 16.1, -1.174), (-20.9, 15.51, -0.9568), (-20.9, 15.51, 0.9568), (-20.55, 14.49, 1.174), (-20.56, 14.49, -1.173), (-20.78, 14.98, 1.058), (-20.78, 14.98, -1.058), (-23.88, 10.34, -0.9568), (-23.88, 10.34, 0.9568), (-23.36, 10.5, 1.058), (-23.36, 10.5, -1.058), (-22.83, 10.56, 1.173), (-22.82, 10.56, -1.174), (-24.2, 9.572, -0.9568), (-24.2, 9.572, 0.9568), (-23.6, 8.675, 1.174), (-23.61, 8.677, -1.173), (-23.94, 9.091, 1.058), (-23.95, 9.094, -1.058), (-25.74, 3.809, -0.9568), (-25.74, 3.809, 0.9568), (-25.29, 4.098, 1.058), (-25.28, 4.099, -1.058), (-24.78, 4.288, 1.173), (-24.78, 4.289, -1.174), (-25.85, 2.983, -0.9568), (-25.85, 2.983, 0.9568), (-25.04, 2.27, 1.174), (-25.05, 2.272, -1.173), (-25.48, 2.584, 1.058), (-25.48, 2.586, -1.058), (-25.85, -2.983, -0.9568), (-25.85, -2.983, 0.9568), (-25.48, -2.586, 1.058), (-25.48, -2.584, -1.058), (-25.05, -2.272, 1.173), (-25.04, -2.27, -1.174), (-25.74, -3.809, -0.9568), (-25.74, -3.809, 0.9568), (-24.78, -4.289, 1.174), (-24.78, -4.288, -1.173), (-25.28, -4.099, 1.058), (-25.29, -4.098, -1.058), (-24.2, -9.572, -0.9568), (-24.2, -9.572, 0.9568), (-23.95, -9.094, 1.058), (-23.94, -9.091, -1.058), (-23.61, -8.677, 1.173), (-23.6, -8.675, -1.174), (-23.88, -10.34, -0.9568), (-23.88, -10.34, 0.9568), (-22.82, -10.56, 1.174), (-22.83, -10.56, -1.173), (-23.36, -10.5, 1.058), (-23.36, -10.5, -1.058), (-20.9, -15.51, -0.9568), (-20.9, -15.51, 0.9568), (-20.78, -14.98, 1.058), (-20.78, -14.98, -1.058), (-20.56, -14.49, 1.173), (-20.55, -14.49, -1.174), (-20.39, -16.17, -0.9568), (-20.39, -16.17, 0.9568), (-19.31, -16.1, 1.174), (-19.32, -16.1, -1.173), (-19.85, -16.19, 1.058), (-19.85, -16.19, -1.058), (-16.16, -19.6, 1.11), (-16.16, -19.6, -1.11), (-16.07, -19.2, 1.202), (-16.07, -19.2, -1.202), (-15.51, -20.9, -0.9568), (-15.51, -20.9, 0.9568), (-14.49, -20.55, 1.174), (-14.49, -20.56, -1.173), (-14.98, -20.78, 1.058), (-14.98, -20.78, -1.058), (-9.572, -24.2, -0.9568), (-9.572, -24.2, 0.9568), (-8.675, -23.6, 1.174), (-8.677, -23.61, -1.173), (-9.091, -23.94, 1.058), (-9.094, -23.95, -1.058), (-3.809, -25.74, -0.9568), (-3.809, -25.74, 0.9568), (-4.098, -25.29, 1.058), (-4.099, -25.28, -1.058), (-4.288, -24.78, 1.173), (-4.289, -24.78, -1.174), (-2.983, -25.85, -0.9568), (-2.983, -25.85, 0.9568), (-2.27, -25.04, 1.174), (-2.272, -25.05, -1.173), (-2.584, -25.48, 1.058), (-2.586, -25.48, -1.058), (2.983, -25.85, -0.9568), (2.983, -25.85, 0.9568), (2.586, -25.48, 1.058), (2.584, -25.48, -1.058), (2.272, -25.05, 1.173), (2.27, -25.04, -1.174), (3.809, -25.74, -0.9568), (3.809, -25.74, 0.9568), (4.289, -24.78, 1.174), (4.288, -24.78, -1.173), (4.099, -25.28, 1.058), (4.098, -25.29, -1.058), (9.572, -24.2, -0.9568), (9.572, -24.2, 0.9568), (9.094, -23.95, 1.058), (9.091, -23.94, -1.058), (8.677, -23.61, 1.173), (8.675, -23.6, -1.174), (10.34, -23.88, -0.9568), (10.34, -23.88, 0.9568), (10.56, -22.82, 1.174), (10.56, -22.83, -1.173), (10.5, -23.36, 1.058), (10.5, -23.36, -1.058), (15.51, -20.9, -0.9568), (15.51, -20.9, 0.9568), (14.98, -20.78, 1.058), (14.98, -20.78, -1.058), (14.49, -20.56, 1.173), (14.49, -20.55, -1.174), (16.17, -20.39, -0.9568), (16.17, -20.39, 0.9568), (16.1, -19.31, 1.174), (16.1, -19.32, -1.173), (16.19, -19.85, 1.058), (16.19, -19.85, -1.058), (20.39, -16.17, -0.9568), (20.39, -16.17, 0.9568), (19.85, -16.19, 1.058), (19.85, -16.19, -1.058), (19.32, -16.1, 1.173), (19.31, -16.1, -1.174), (20.9, -15.51, -0.9568), (20.9, -15.51, 0.9568), (20.55, -14.49, 1.174), (20.56, -14.49, -1.173), (20.78, -14.98, 1.058), (20.78, -14.98, -1.058), (23.88, -10.34, -0.9568), (23.88, -10.34, 0.9568), (23.36, -10.5, 1.058), (23.36, -10.5, -1.058), (22.83, -10.56, 1.173), (22.82, -10.56, -1.174), (24.2, -9.572, -0.9568), (24.2, -9.572, 0.9568), (23.6, -8.675, 1.174), (23.61, -8.677, -1.173), (23.94, -9.091, 1.058), (23.95, -9.094, -1.058), (25.74, -3.809, -0.9568), (25.74, -3.809, 0.9568), (25.29, -4.098, 1.058), (25.28, -4.099, -1.058), (24.78, -4.288, 1.173), (24.78, -4.289, -1.174), (25.85, -2.983, -0.9568), (25.85, -2.983, 0.9568), (25.04, -2.27, 1.174), (25.05, -2.272, -1.173), (25.48, -2.584, 1.058), (25.48, -2.586, -1.058), (25.85, 2.983, -0.9568), (25.85, 2.983, 0.9568), (25.48, 2.586, 1.058), (25.48, 2.584, -1.058), (25.05, 2.272, 1.173), (25.04, 2.27, -1.174), (25.74, 3.809, -0.9568), (25.74, 3.809, 0.9568), (24.78, 4.289, 1.174), (24.78, 4.288, -1.173), (25.28, 4.099, 1.058), (25.29, 4.098, -1.058), (24.2, 9.572, -0.9568), (24.2, 9.572, 0.9568), (23.95, 9.094, 1.058), (23.94, 9.091, -1.058), (23.61, 8.677, 1.173), (23.6, 8.675, -1.174), (23.88, 10.34, -0.9568), (23.88, 10.34, 0.9568), (22.82, 10.56, 1.174), (22.83, 10.56, -1.173), (23.36, 10.5, 1.058), (23.36, 10.5, -1.058), (20.9, 15.51, -0.9568), (20.9, 15.51, 0.9568), (20.78, 14.98, 1.058), (20.78, 14.98, -1.058), (20.56, 14.49, 1.173), (20.55, 14.49, -1.174), (20.39, 16.17, -0.9568), (20.39, 16.17, 0.9568), (19.31, 16.1, 1.174), (19.32, 16.1, -1.173), (19.85, 16.19, 1.058), (19.85, 16.19, -1.058), (16.17, 20.39, -0.9568), (16.17, 20.39, 0.9568), (16.19, 19.85, 1.058), (16.19, 19.85, -1.058), (16.1, 19.32, 1.173), (16.1, 19.31, -1.174), (15.51, 20.9, -0.9568), (15.51, 20.9, 0.9568), (14.49, 20.55, 1.174), (14.49, 20.56, -1.173), (14.98, 20.78, 1.058), (14.98, 20.78, -1.058), (10.34, 23.88, -0.9568), (10.34, 23.88, 0.9568), (10.5, 23.36, 1.058), (10.5, 23.36, -1.058), (10.56, 22.83, 1.173), (10.56, 22.82, -1.174), (9.572, 24.2, -0.9568), (9.572, 24.2, 0.9568), (8.675, 23.6, 1.174), (8.677, 23.61, -1.173), (9.091, 23.94, 1.058), (9.094, 23.95, -1.058), (3.809, 25.74, -0.9568), (3.809, 25.74, 0.9568), (4.098, 25.29, 1.058), (4.099, 25.28, -1.058), (4.288, 24.78, 1.173), (4.289, 24.78, -1.174), (2.983, 25.85, -0.9568), (2.983, 25.85, 0.9568), (2.27, 25.04, 1.174), (2.272, 25.05, -1.173), (2.584, 25.48, 1.058), (2.586, 25.48, -1.058), (-2.983, 25.85, -0.9568), (-2.983, 25.85, 0.9568), (-2.586, 25.48, 1.058), (-2.584, 25.48, -1.058), (-2.272, 25.05, 1.173), (-2.27, 25.04, -1.174), (-3.809, 25.74, -0.9568), (-3.809, 25.74, 0.9568), (-4.289, 24.78, 1.174), (-4.288, 24.78, -1.173), (-4.099, 25.28, 1.058), (-4.098, 25.29, -1.058)], [], [(594, 1045, 1044, 595), (1253, 1260, 807, 799), (804, 1256, 1247, 794), (601, 1053, 1080, 630), (1310, 1683, 1682, 861, 860, 1311), (217, 219, 221, 220), (312, 315, 317, 316), (810, 1262, 1253, 799), (947, 1402, 1410, 958), (741, 1193, 1173, 722), (506, 509, 507, 508), (469, 468, 466, 467), (1172, 210, 209, 720), (98, 99, 97, 96), (611, 1064, 54, 53), (974, 1427, 1443, 990), (865, 468, 469, 1316), (1699, 1309, 1308, 858, 859, 1698), (6, 7, 9, 8), (818, 1271, 1279, 825), (609, 1062, 1045, 594), (898, 1350, 1304, 854), (560, 1022, 1023, 575), (108, 109, 111, 110), (1198, 746, 738, 1191), (164, 165, 167, 166), (972, 985, 1437, 1425), (1588, 1589, 1583, 1582), (1075, 1133, 683, 623), (1252, 1251, 801, 800), (645, 670, 1121, 1096), (202, 203, 201, 200), (1216, 1224, 772, 767), (503, 1442, 988, 502), (48, 49, 51, 50), (210, 211, 208, 209), (691, 1147, 1036, 585), (65, 67, 69, 68), (358, 359, 361, 360), (857, 1306, 1323, 871), (710, 1160, 422, 421), (1181, 1158, 705, 729), (949, 1403, 1418, 965), (1696, 1697, 1691, 1690), (1014, 488, 487, 562), (756, 1206, 1212, 760), (438, 439, 441, 440), (707, 1159, 1140, 689), (1012, 1029, 577, 564), (1025, 1038, 586, 573), (136, 137, 139, 138), (721, 362, 363, 1174), (419, 416, 417, 418), (647, 1100, 1073, 619), (585, 1036, 1021, 570), (760, 1212, 1221, 769), (295, 297, 299, 298), (190, 191, 193, 192), (1431, 1428, 973, 978), (1041, 1040, 588, 587), (270, 271, 269, 267), (905, 206, 207, 1358), (759, 1211, 1205, 754), (59, 523, 521, 518, 61), (338, 341, 343, 342), (379, 381, 380, 378), (1506, 1512, 1513, 1507), (1615, 1296, 1297, 842, 843, 1614), (848, 1299, 1305, 853), (201, 203, 205, 204), (857, 746, 1198, 1306), (1103, 1109, 657, 652), (1557, 1556, 571, 570, 1021, 1020), (588, 1040, 1049, 597), (4, 5, 7, 6), (1139, 1147, 691, 684), (400, 401, 399, 397), (833, 1284, 1298, 847), (39, 41, 43, 42), (750, 1203, 1214, 762), (1157, 1719, 1718, 703, 695, 1146), (528, 529, 526, 527), (1111, 1125, 674, 662), (1272, 820, 858, 1308), (595, 1044, 1041, 587), (886, 1338, 1319, 868), (1399, 1391, 937, 945), (977, 1429, 1209, 755), (1354, 1344, 890, 902), (1117, 1148, 698, 659), (1065, 535, 534, 616), (1176, 1196, 745, 724), (1267, 467, 466, 816), (464, 417, 416, 465), (1194, 1575, 1574, 743, 742, 1195), (56, 57, 59, 58), (227, 229, 228, 226), (798, 1250, 1225, 773), (1675, 1273, 1250, 798, 822, 1674), (1329, 877, 879, 1331), (350, 351, 353, 352), (1436, 1145, 693, 983), (928, 1381, 1389, 936), (717, 1167, 1164, 711), (1635, 1634, 827, 823, 1277, 1276), (840, 1293, 1292, 841), (926, 1377, 1181, 729), (298, 299, 301, 300), (1398, 1422, 969, 946), (1129, 1149, 696, 676), (1177, 1138, 685, 723), (500, 501, 499, 497), (907, 1359, 1349, 897), (1072, 1099, 648, 620), (748, 1200, 1217, 764), (390, 393, 395, 394), (716, 672, 1126, 1168), (1166, 1347, 893, 714), (1264, 1340, 887, 812), (1003, 992, 1445, 1456), (969, 1422, 1436, 983), (1105, 1077, 628, 655), (917, 1369, 1383, 930), (314, 315, 312, 313), (275, 277, 276, 274), (1468, 1472, 1473, 1469), (549, 1011, 1010, 558, 559, 548), (1603, 1063, 1065, 616, 612, 1602), (1707, 1706, 532, 531, 530, 533), (1555, 544, 546, 1554), (260, 263, 265, 264), (678, 1132, 1131, 679), (473, 475, 477, 476), (115, 118, 116, 114), (675, 1127, 1108, 656), (402, 404, 406, 575, 591), (971, 1424, 1438, 984), (510, 513, 515, 514), (959, 1413, 1424, 971), (787, 786, 1239, 1238), (117, 120, 597, 313, 116), (162, 163, 165, 164), (1102, 649, 667, 1124), (583, 598, 1050, 1031), (20, 17, 1139, 1131, 1132, 21), (596, 621, 243, 246, 577), (1073, 1054, 602, 619), (732, 1185, 1200, 748), (413, 415, 414, 412), (343, 346, 344, 342), (1057, 542, 543, 606, 605, 1058), (1343, 1197, 744, 895), (824, 839, 1291, 1275), (435, 431, 430, 434), (276, 277, 279, 278), (608, 1059, 1079, 625), (644, 1092, 1183, 731), (1189, 1179, 728, 737), (721, 1174, 1190, 740), (1220, 1211, 759, 768), (26, 29, 31, 30), (1342, 1355, 903, 891), (849, 1300, 1351, 899), (1150, 1434, 981, 697), (1420, 1377, 926, 970), (707, 689, 131, 130, 134), (706, 600, 1052, 1162), (144, 145, 143, 142), (889, 881, 1334, 1339), (1143, 1123, 673, 692), (399, 401, 403, 402), (244, 245, 243, 241), (744, 723, 686, 724, 745), (821, 1274, 1303, 852), (507, 509, 512, 511), (811, 1263, 106, 105), (1081, 1064, 611, 629), (1482, 1488, 1489, 1483), (753, 741, 722, 721, 740), (22, 23, 25, 24), (422, 427, 420, 421), (69, 72, 70, 68), (34, 35, 37, 36), (836, 1290, 1300, 849), (973, 1428, 1416, 962), (965, 1418, 1433, 979), (761, 715, 4, 6, 734), (856, 1312, 1289, 837), (188, 189, 191, 190), (1218, 1226, 776, 765), (1323, 1341, 888, 871), (1130, 1081, 629, 680), (803, 1255, 1271, 818), (560, 232, 233, 1022), (1013, 1012, 564, 563), (253, 255, 254, 252), (709, 1161, 1185, 732), (482, 483, 481, 478), (972, 1425, 1412, 960), (1448, 1112, 661, 995), (1567, 1097, 1098, 641, 642, 1566), (357, 359, 358, 356), (474, 475, 473, 470), (291, 294, 292, 290), (1133, 1115, 664, 683), (906, 1357, 1373, 924), (863, 1314, 1336, 885), (384, 837, 838, 380, 382), (981, 1434, 28, 27), (903, 1355, 1361, 909), (427, 429, 426, 420), (100, 101, 103, 102), (198, 200, 746, 857, 871), (745, 1196, 158, 157), (904, 1356, 1362, 910), (40, 41, 39, 38), (939, 1392, 1400, 948), (1687, 1321, 1318, 866, 869, 1686), (1231, 1246, 795, 778), (1028, 556, 558, 1010), (637, 1088, 1110, 658), (193, 196, 194, 192), (1720, 1721, 1715, 1714), (937, 1391, 1385, 931), (832, 1285, 1284, 833), (855, 1313, 1312, 856), (1114, 1095, 646, 665), (674, 1125, 1435, 982), (657, 1109, 132, 131), (387, 389, 388, 386), (265, 268, 266, 264), (727, 24, 25, 1180), (685, 1138, 1100, 647), (1268, 1274, 821, 815), (19, 21, 23, 22), (687, 1136, 1313, 855), (184, 185, 182, 183), (1155, 1051, 599, 708), (968, 1423, 1399, 945), (610, 604, 1056, 1061), (888, 1341, 1353, 900), (1539, 1060, 1059, 608, 607, 1538), (1017, 1018, 568, 565), (72, 73, 71, 70), (1630, 1636, 1637, 1631), (696, 1149, 1285, 832), (1320, 1695, 1694, 867, 865, 1316), (126, 127, 129, 128), (1032, 1547, 1546, 580, 579, 1033), (11, 14, 12, 10), (439, 433, 1443, 1427, 1409, 441), (653, 1107, 1136, 687), (753, 1210, 1380, 927), (160, 161, 163, 162), (1035, 1052, 600, 581), (167, 165, 1383, 1369, 170), (447, 450, 448, 446), (690, 1141, 1182, 730), (1292, 1143, 692, 841), (141, 144, 142, 140), (529, 1461, 1007, 526), (52, 56, 524, 527, 53), (176, 177, 175, 174), (1430, 1055, 603, 976), (979, 981, 27, 26, 965), (213, 216, 214, 212), (633, 490, 493, 1086), (1726, 1732, 1733, 1727), (1272, 1241, 789, 820), (1723, 1090, 1087, 635, 638, 1722), (1019, 1009, 561, 569), (1345, 1295, 844, 892), (621, 1071, 1091, 639), (71, 73, 75, 74), (254, 255, 257, 256), (853, 1305, 1348, 896), (663, 1116, 1134, 682), (194, 195, 198, 871, 888, 900, 718, 701, 667, 649, 650, 607, 608, 625, 702, 719, 758, 737, 728, 708, 599, 579, 580, 574, 573, 586, 688, 681, 678, 679, 684, 691, 585, 570, 571, 582, 581, 600, 706, 726, 734, 6, 8, 10, 12, 13, 16, 18, 19, 22, 24, 727, 736, 757, 767, 772, 557, 978, 973, 962, 963, 975, 1, 0, 4, 715, 699, 627, 605, 606, 642, 641, 659, 698, 714, 893, 882, 864, 846, 747, 742, 743, 779, 778, 795, 850, 863, 885, 891, 903, 909, 879, 877, 878, 923, 922, 934, 940, 949, 965, 26, 30, 32, 34, 36, 38, 39, 42, 44, 45, 48, 50, 904, 910, 916, 563, 564, 577, 246, 248, 250, 252, 254, 256, 258, 622, 214, 215, 217, 220, 222, 224, 226, 228, 230, 232, 560, 575, 406, 408, 410, 412, 414, 626, 653, 687, 855, 856, 837, 384, 386, 388, 917, 930, 947, 958, 977, 755, 741, 753, 927, 932, 939, 948, 957, 908, 898, 854, 339, 338, 342, 344, 345, 347, 350, 352, 354, 356, 358, 360, 362, 721, 722, 700, 671, 640, 365, 364, 368, 370, 371, 373, 376, 378, 380, 838, 826, 819, 804, 794, 391, 390, 394, 396, 397, 399, 402, 591, 601, 630, 725, 717, 711, 712, 713, 720, 209, 208, 644, 731, 751, 770, 791, 792, 802, 815, 821, 852, 235, 234, 238, 240, 241, 243, 621, 639, 697, 981, 979, 677, 668, 669, 998, 999, 612, 616, 534, 676, 696, 832, 833, 847, 883, 809, 805, 806, 843, 842, 894, 516, 519, 520, 522, 524, 56, 58, 60, 62, 64, 65, 68, 70, 71, 74, 76, 914, 928, 936, 953, 970, 926, 729, 705, 680, 629, 611, 53, 527, 526, 1007, 1008, 590, 589, 604, 610, 615, 504, 508, 507, 511, 510, 514, 823, 827, 876, 870, 881, 889, 901, 494, 91, 94, 96, 97, 100, 102, 954, 967, 614, 623, 683, 664, 665, 646, 578, 569, 561, 79, 78, 82, 84, 86, 88, 90, 497, 499, 502, 988, 989, 1006, 1004, 997, 1000, 562, 487, 486, 491, 490, 633, 634, 704, 694, 670, 645, 663, 682, 479, 478, 481, 484, 784, 785, 822, 798, 773, 763, 750, 762, 771, 471, 470, 473, 476, 860, 861, 869, 866, 839, 824, 810, 799, 800, 801, 811, 105, 104, 108, 110, 112, 114, 116, 313, 312, 316, 849, 899, 613, 955, 944, 287, 286, 290, 292, 293, 295, 298, 690, 730, 261, 260, 264, 266, 267, 269, 272, 274, 276, 278, 280, 282, 284, 915, 929, 942, 956, 442, 444, 446, 448, 449, 451, 453, 457, 458, 460, 462, 465, 416, 419, 424, 425, 431, 435, 436, 803, 818, 825, 906, 924, 943, 966, 991, 631, 632, 643, 672, 716, 735, 752, 796, 786, 787, 788, 797, 749, 733, 710, 421, 420, 426, 432, 438, 974, 990, 636, 637, 300, 302, 304, 306, 308, 310, 709, 732, 748, 764, 834, 836, 319, 321, 324, 326, 328, 330, 332, 334, 336, 831, 835, 848, 853, 896, 609, 594, 595, 587, 588, 597, 120, 122, 123, 126, 128, 624, 756, 760, 769, 781, 790, 817, 808, 816, 466, 468, 865, 867, 859, 858, 820, 789, 780, 768, 759, 754, 765, 776, 531, 532, 783, 782, 777, 766, 707, 134, 136, 138, 140, 142, 143, 146, 148, 149, 152, 154, 959, 971, 984, 994, 1002, 566, 567, 576, 584, 652, 657, 131, 689, 675, 656, 651, 666, 695, 703, 638, 635, 598, 583, 572, 565, 568, 1001, 993, 992, 1003, 1005, 987, 986, 985, 972, 960, 951, 941, 902, 890, 884, 874, 880, 830, 829, 828, 895, 744, 745, 157, 156, 160, 162, 164, 166, 168, 169, 172, 174, 175, 178, 180, 918, 933, 950, 961, 976, 603, 620, 648, 686, 723, 685, 647, 619, 602, 592, 593, 559, 558, 556, 980, 964, 952, 935, 925, 911, 892, 844, 845, 814, 813, 812, 887, 862, 840, 841, 692, 673, 660, 617, 618, 996, 995, 661, 662, 674, 982, 968, 945, 937, 931, 920, 921, 875, 873, 872, 913, 907, 897, 886, 868, 851, 793, 774, 775, 739, 738, 746, 200, 201, 204, 206, 905, 912, 919, 938, 946, 969, 983, 693, 654, 655, 628, 183, 182, 186, 188, 190, 192), (918, 1371, 1386, 933), (143, 145, 147, 146), (615, 1070, 505, 504), (626, 1076, 1107, 653), (434, 437, 436, 435), (755, 1209, 1193, 741), (838, 1288, 1278, 826), (679, 1131, 1139, 684), (218, 259, 257, 255, 219), (967, 1421, 1066, 614), (986, 1439, 1437, 985), (320, 317, 315, 1300, 1290), (432, 433, 439, 438), (1446, 1454, 1002, 994), (452, 454, 451, 449), (119, 118, 314, 1049, 121), (1457, 1450, 997, 1004), (424, 419, 418, 423), (316, 318, 319, 836, 849), (257, 259, 258, 256), (320, 322, 319, 318), (1385, 1375, 920, 931), (802, 1254, 1268, 815), (1080, 1053, 1039, 403, 401), (1337, 1324, 874, 884), (450, 452, 449, 448), (1458, 1731, 1730, 1005, 1003, 1456), (1611, 1610, 806, 805, 1258, 1257), (1328, 1587, 1586, 878, 877, 1329), (321, 323, 325, 324), (914, 1367, 1381, 928), (78, 81, 83, 82), (204, 205, 207, 206), (372, 374, 371, 370), (727, 1180, 1188, 736), (220, 221, 223, 222), (1108, 1127, 1109, 1103, 1104), (636, 1089, 1088, 637), (731, 1183, 1202, 751), (950, 1401, 1414, 961), (762, 1214, 1223, 771), (481, 483, 485, 484), (1168, 1186, 735, 716), (715, 1169, 1152, 699), (173, 176, 174, 172), (576, 1026, 1037, 584), (1138, 1177, 1137, 1099, 1100), (1577, 1571, 1570, 1576), (286, 289, 291, 290), (1101, 1535, 1534, 650, 649, 1102), (566, 1016, 1015, 567), (440, 442, 956, 974, 438), (178, 179, 181, 180), (46, 47, 45, 44), (535, 1129, 676, 534), (709, 310, 311, 1161), (699, 1152, 1082, 627), (1121, 1144, 1156, 1085, 1086, 493, 492, 489, 488, 1014, 1453, 1450, 1457, 1459, 1441, 1442, 503, 501, 85, 83, 81, 80, 1009, 1019, 1030, 1095, 1114, 1115, 1133, 1075, 1066, 1421, 1408, 103, 101, 99, 98, 95, 93, 92, 500, 496, 495, 1352, 1339, 1334, 1322, 1330, 1276, 1277, 515, 513, 512, 509, 506, 505, 1070, 1061, 1056, 1043, 1042, 1460, 1461, 529, 528, 525, 523, 59, 57, 55, 54, 1064, 1081, 1130, 1158, 1181, 1377, 1420, 1406, 1389, 1381, 1367, 77, 75, 73, 72, 69, 67, 66, 63, 61, 518, 517, 1346, 1297, 1296, 1257, 1258, 1259, 1332, 1298, 1284, 1285, 1149, 1129, 535, 1065, 1063, 1451, 1452, 1118, 1119, 1128, 1433, 1418, 1403, 1393, 1387, 1379, 1378, 1328, 1329, 1331, 1361, 1355, 1342, 1336, 1314, 1301, 1246, 1231, 1230, 1194, 1195, 1201, 1302, 1317, 1335, 1347, 1166, 1148, 1117, 1098, 1097, 1057, 1058, 1082, 1152, 1169, 1213, 1187, 1178, 1162, 1052, 1035, 1034, 1020, 1021, 1036, 1147, 1139, 17, 15, 14, 11, 9, 7, 5, 3, 2, 1426, 1415, 1416, 1428, 1431, 1366, 1224, 1216, 1208, 1188, 1180, 25, 23, 21, 1132, 1135, 1142, 1038, 1025, 1024, 1032, 1033, 1051, 1155, 1179, 1189, 1207, 1171, 1153, 1079, 1059, 1060, 1101, 1102, 1124, 1154, 1170, 1353, 1341, 1323, 1306, 1198, 1191, 1192, 1228, 1229, 1245, 1307, 1319, 1338, 1349, 1359, 1365, 1325, 1326, 1327, 1374, 1375, 1385, 1391, 1399, 1398, 1390, 1372, 1364, 1358, 207, 205, 203, 202, 199, 197, 196, 193, 191, 189, 187, 185, 184, 1077, 1105, 1106, 1145, 1436, 1422, 1435, 1125, 1111, 1112, 1448, 1449, 1068, 1069, 1113, 1123, 1143, 1292, 1293, 1315, 1340, 1264, 1265, 1266, 1294, 1295, 1345, 1363, 1376, 1388, 1405, 1417, 1432, 1028, 1010, 1011, 1046, 1047, 1054, 1073, 1100, 1099, 1072, 1055, 1430, 1414, 1401, 1386, 1371, 181, 179, 177, 176, 173, 171, 170, 1369, 389, 387, 385, 383, 381, 379, 377, 375, 374, 372, 369, 367, 366, 1093, 1122, 1151, 1174, 363, 361, 359, 357, 355, 353, 351, 349, 348, 1186, 1168, 1126, 1094, 1083, 1084, 1444, 1419, 1396, 1373, 1357, 1279, 1271, 1255, 437, 434, 430, 428, 423, 418, 417, 464, 463, 461, 459, 456, 455, 454, 452, 450, 447, 445, 443, 441, 1409, 1395, 1382, 1368, 285, 283, 281, 1303, 1274, 1268, 1254, 1243, 1242, 1222, 1202, 1183, 1092, 1074, 259, 218, 216, 213, 211, 210, 1172, 1165, 1163, 1164, 1167, 1175, 1080, 401, 400, 398, 395, 393, 392, 1247, 1256, 1270, 1278, 1288, 1289, 1312, 1313, 1136, 1107, 1076, 415, 413, 411, 409, 407, 405, 403, 1039, 1023, 1022, 233, 231, 229, 227, 225, 223, 221, 219, 255, 253, 251, 249, 247, 1029, 1012, 1013, 1370, 1362, 1356, 51, 49, 47, 46, 43, 41, 40, 37, 35, 33, 31, 29, 28, 1434, 1150, 1091, 1071, 245, 244, 242, 239, 237, 279, 277, 275, 273, 271, 270, 268, 265, 263, 262, 1182, 1141, 1110, 1088, 1089, 1443, 433, 429, 427, 422, 1160, 1184, 1199, 1249, 1240, 1238, 1239, 1248, 1204, 343, 341, 340, 1304, 1350, 1360, 1411, 1400, 1392, 1384, 1380, 1210, 1190, 1193, 1209, 1429, 1410, 1402, 1383, 165, 163, 161, 159, 158, 1196, 1176, 1137, 1177, 1197, 1343, 1280, 1281, 1282, 1333, 1324, 1337, 1344, 1354, 1394, 1404, 1412, 1425, 1437, 1439, 1440, 1458, 1456, 1445, 1447, 1455, 1018, 1017, 1027, 1031, 1050, 1087, 1090, 1157, 1146, 1120, 1104, 1103, 1037, 1026, 1015, 1016, 1454, 1446, 1438, 1424, 1413, 155, 153, 151, 150, 147, 145, 144, 141, 139, 137, 135, 133, 132, 1109, 1127, 1140, 1159, 1219, 1227, 1234, 1235, 533, 530, 1226, 1218, 1205, 1211, 1220, 1233, 1241, 1272, 1308, 1309, 1320, 1316, 469, 467, 1267, 1260, 1261, 1269, 1244, 1232, 1221, 1212, 1206, 1078, 129, 127, 125, 124, 121, 1049, 1040, 1041, 1044, 1045, 1062, 1348, 1305, 1299, 1287, 1283, 337, 335, 333, 331, 329, 327, 325, 323, 322, 320, 1290, 1286, 1217, 1200, 1185, 1161, 311, 309, 307, 305, 303, 301, 299, 297, 296, 294, 291, 289, 288, 1397, 1407, 1067, 1351, 1300, 315, 314, 118, 115, 113, 111, 109, 107, 106, 1263, 1251, 1253, 1262, 1275, 1291, 1318, 1321, 1310, 1311, 477, 475, 474, 472, 1223, 1214, 1203, 1215, 1225, 1250, 1273, 1236, 1237, 485, 483, 482, 480, 1134, 1116, 1096), (14, 15, 13, 12), (1031, 1027, 572, 583), (705, 1158, 1130, 680), (722, 1173, 1151, 700), (1087, 1050, 598, 635), (1001, 1455, 1447, 993), (288, 289, 286, 287), (1360, 1350, 898, 908), (395, 398, 396, 394), (1363, 1345, 892, 911), (457, 453, 455, 456), (1353, 1170, 718, 900), (346, 343, 1204, 1186, 348), (1118, 1452, 998, 669), (826, 1278, 1270, 819), (522, 523, 525, 524), (1654, 1660, 1661, 1655), (603, 1055, 1072, 620), (1269, 1261, 808, 817), (706, 1162, 1178, 726), (1303, 236, 235, 852), (577, 1029, 1048, 596), (369, 372, 370, 368), (30, 31, 33, 32), (910, 1362, 1370, 916), (406, 407, 409, 408), (1245, 1229, 774, 793), (899, 1351, 1067, 613), (656, 1108, 1104, 651), (641, 1098, 1117, 659), (508, 504, 505, 506), (1252, 1261, 1260, 1253, 1251), (132, 133, 130, 131), (1028, 1432, 980, 556), (664, 1115, 1114, 665), (1612, 1613, 1607, 1606), (364, 367, 369, 368), (536, 539, 537, 538), (1163, 1165, 713, 712), (234, 237, 239, 238), (1523, 1522, 775, 774, 1229, 1228), (90, 91, 494, 498, 497), (713, 1165, 1172, 720), (630, 1080, 1175, 725), (1663, 1156, 1144, 694, 704, 1662), (228, 229, 231, 230), (1270, 1256, 804, 819), (281, 279, 237, 236, 1303), (84, 85, 87, 86), (58, 59, 61, 60), (904, 50, 51, 1356), (719, 1171, 1207, 758), (575, 1023, 1039, 591), (786, 796, 1248, 1239), (236, 237, 234, 235), (1106, 1105, 655, 654), (1232, 1244, 790, 781), (561, 1009, 80, 79), (1487, 1486, 845, 844, 1295, 1294), (1093, 366, 365, 640), (383, 385, 384, 382), (689, 1140, 1127, 675), (766, 777, 1227, 1219), (943, 1396, 1419, 966), (557, 1366, 1431, 978), (733, 749, 1199, 1184), (1038, 1142, 688, 586), (614, 1066, 1075, 623), (948, 1400, 1411, 957), (1651, 1459, 1457, 1004, 1006, 1650), (847, 1298, 1332, 883), (231, 233, 232, 230), (89, 87, 85, 501, 500, 92), (957, 1411, 1360, 908), (167, 170, 168, 166), (170, 171, 169, 168), (622, 258, 259, 1074), (1247, 392, 391, 794), (1515, 1327, 1326, 873, 875, 1514), (792, 1243, 1254, 802), (149, 151, 153, 152), (984, 1438, 1446, 994), (1207, 1189, 737, 758), (763, 773, 1225, 1215), (628, 1077, 184, 183), (17, 20, 18, 16), (269, 271, 273, 272), (63, 66, 64, 62), (1627, 1042, 1043, 589, 590, 1626), (711, 1164, 1163, 712), (1128, 1119, 668, 677), (1215, 1203, 750, 763), (354, 355, 357, 356), (930, 1383, 1402, 947), (1527, 1192, 1191, 738, 739, 1526), (1000, 1453, 1014, 562), (1454, 1016, 566, 1002), (966, 1419, 1444, 991), (846, 1302, 1201, 747), (1084, 1083, 632, 631), (591, 1039, 1053, 601), (239, 242, 240, 238), (1190, 1174, 1151, 1173, 1193), (54, 55, 52, 53), (547, 1558, 1559, 545), (516, 894, 1346, 517), (648, 1099, 1137, 686), (361, 363, 362, 360), (622, 1074, 1092, 644), (373, 375, 377, 376), (112, 113, 115, 114), (224, 225, 227, 226), (52, 55, 57, 56), (1048, 1071, 621, 596), (940, 1393, 1403, 949), (249, 251, 250, 248), (1642, 1648, 1649, 1643), (1387, 934, 922, 1379), (1146, 695, 666, 1120), (1597, 1594, 1595, 1596), (1535, 1533, 1532, 1534), (431, 425, 428, 430), (196, 197, 195, 194), (542, 540, 541, 543), (540, 536, 538, 541), (555, 1471, 1470, 554), (1049, 314, 313, 597), (702, 625, 1079, 1153), (519, 516, 517, 518), (199, 202, 200, 198), (0, 3, 5, 4), (1681, 1678, 1679, 1680), (1683, 1681, 1680, 1682), (208, 211, 213, 212), (544, 547, 545, 546), (662, 661, 1112, 1111), (66, 67, 65, 64), (850, 1301, 1314, 863), (1000, 997, 1450, 1453), (1297, 1346, 894, 842), (306, 307, 309, 308), (1693, 1690, 1691, 1692), (1617, 1615, 1614, 1616), (86, 87, 89, 88), (1184, 1160, 710, 733), (1629, 1627, 1626, 1628), (1576, 1581, 1580, 1577), (1474, 1480, 1481, 1475), (124, 125, 123, 122), (243, 245, 247, 246), (866, 1318, 1291, 839), (74, 75, 77, 76), (1536, 1541, 1540, 1537), (1677, 1675, 1674, 1676), (1233, 1220, 768, 780), (1641, 1639, 1638, 1640), (1636, 1641, 1640, 1637), (348, 349, 347, 345), (1142, 1135, 681, 688), (1015, 1026, 576, 567), (1573, 1570, 1571, 1572), (1575, 1573, 1572, 1574), (1671, 1670, 785, 784, 1237, 1236), (150, 151, 149, 148), (831, 336, 337, 1283), (1581, 1579, 1578, 1580), (1720, 1725, 1724, 1721), (790, 1244, 1269, 817), (1083, 1094, 643, 632), (885, 1336, 1342, 891), (1729, 1726, 1727, 1728), (1587, 1585, 1584, 1586), (461, 463, 462, 460), (959, 154, 155, 1413), (480, 482, 478, 479), (1737, 1735, 1734, 1736), (1588, 1593, 1592, 1589), (376, 377, 379, 378), (791, 1242, 1243, 792), (1465, 1462, 1463, 1464), (1529, 1527, 1526, 1528), (956, 1409, 1427, 974), (1547, 1545, 1544, 1546), (1672, 1677, 1676, 1673), (346, 348, 345, 344), (1187, 1213, 761, 734), (1462, 1468, 1469, 1463), (1477, 1474, 1475, 1476), (1479, 1477, 1476, 1478), (117, 119, 121, 120), (862, 1315, 1293, 840), (1505, 1503, 1502, 1504), (1684, 1689, 1688, 1685), (927, 1380, 1384, 932), (736, 1188, 1208, 757), (915, 284, 285, 1368), (889, 1339, 1352, 901), (89, 92, 90, 88), (553, 551, 550, 552), (551, 549, 548, 550), (1414, 1430, 976, 961), (740, 1190, 1210, 753), (1493, 1491, 1490, 1492), (1488, 1493, 1492, 1489), (807, 1260, 1267, 816), (1151, 1122, 671, 700), (327, 329, 328, 326), (1153, 1171, 719, 702), (693, 1145, 1106, 654), (1713, 1711, 1710, 1712), (1708, 1713, 1712, 1709), (1480, 553, 552, 1481), (824, 1275, 1262, 810), (761, 1213, 1169, 715), (1645, 1642, 1643, 1644), (1647, 1645, 1644, 1646), (1725, 1723, 1722, 1724), (1648, 1653, 1652, 1649), (1037, 1103, 652, 584), (913, 1365, 1359, 907), (1265, 1264, 812, 813), (890, 1344, 1337, 884), (1521, 1518, 1519, 1520), (328, 329, 331, 330), (1511, 1509, 1508, 1510), (1660, 1665, 1664, 1661), (301, 303, 302, 300), (725, 1175, 1167, 717), (1705, 1702, 1703, 1704), (1671, 1669, 1668, 1670), (916, 1370, 1013, 563), (701, 1154, 1124, 667), (1541, 1539, 1538, 1540), (1509, 1506, 1507, 1508), (893, 1347, 1335, 882), (1182, 262, 261, 730), (991, 1444, 1084, 631), (1696, 1701, 1700, 1697), (1653, 1651, 1650, 1652), (1689, 1687, 1686, 1688), (1548, 1553, 1552, 1549), (789, 1241, 1233, 780), (1487, 1485, 1484, 1486), (106, 107, 104, 105), (646, 1095, 1030, 578), (1701, 1699, 1698, 1700), (1558, 1563, 1562, 1559), (347, 349, 351, 350), (837, 1289, 1288, 838), (1497, 1494, 1495, 1496), (1499, 1497, 1496, 1498), (212, 214, 622, 644, 208), (169, 171, 173, 172), (1467, 1466, 880, 874, 1324, 1333), (1569, 1567, 1566, 1568), (1669, 1666, 1667, 1668), (45, 47, 49, 48), (272, 273, 275, 274), (1205, 1218, 765, 754), (1717, 1714, 1715, 1716), (1719, 1717, 1716, 1718), (121, 124, 122, 120), (883, 1332, 1259, 809), (1517, 1515, 1514, 1516), (1512, 1517, 1516, 1513), (426, 429, 433, 432), (954, 1408, 1421, 967), (829, 1281, 1280, 828), (1585, 1582, 1583, 1584), (1731, 1729, 1728, 1730), (554, 1282, 1281, 829, 830, 555), (138, 139, 141, 140), (1447, 1445, 992, 993), (1593, 1591, 1590, 1592), (1612, 1617, 1616, 1613), (1735, 1440, 1439, 986, 987, 1734), (1533, 1530, 1531, 1532), (1467, 1465, 1464, 1466), (1340, 1315, 862, 887), (975, 1426, 2, 1), (766, 1219, 1159, 707), (1605, 1603, 1602, 1604), (1600, 1605, 1604, 1601), (520, 521, 523, 522), (1259, 1258, 805, 809), (486, 489, 492, 491), (918, 180, 181, 1371), (1501, 1495, 1494, 1500), (1609, 1606, 1607, 1608), (1611, 1609, 1608, 1610), (901, 1352, 495, 494), (1553, 1551, 1550, 1552), (1485, 1482, 1483, 1484), (2, 3, 0, 1), (118, 119, 117, 116), (322, 323, 321, 319), (60, 61, 63, 62), (1561, 1034, 1035, 581, 582, 1560), (1621, 1618, 1619, 1620), (1623, 1621, 1620, 1622), (1707, 1705, 1704, 1706), (1624, 1629, 1628, 1625), (1404, 1394, 941, 951), (1186, 1204, 752, 735), (624, 128, 129, 1078), (1633, 1630, 1631, 1632), (1635, 1633, 1632, 1634), (1417, 1405, 952, 964), (808, 1261, 1252, 800), (1599, 1597, 1596, 1598), (1500, 1505, 1504, 1501), (496, 500, 497, 498), (1551, 1024, 1025, 573, 574, 1550), (1732, 1737, 1736, 1733), (1563, 1561, 1560, 1562), (1227, 777, 782, 1234), (1659, 1657, 1656, 1658), (1657, 1654, 1655, 1656), (1361, 1331, 879, 909), (1639, 1330, 1322, 870, 876, 1638), (1054, 1047, 592, 602), (1564, 1569, 1568, 1565), (1523, 1521, 1520, 1522), (82, 83, 85, 84), (1665, 1663, 1662, 1664), (1524, 1529, 1528, 1525), (43, 46, 44, 42), (524, 525, 528, 527), (1666, 1672, 1673, 1667), (1390, 1398, 946, 938), (788, 787, 1238, 1240), (147, 150, 148, 146), (32, 33, 35, 34), (1503, 1449, 1448, 995, 996, 1502), (1068, 1499, 1498, 618, 617, 1069), (726, 1178, 1187, 734), (671, 1122, 1093, 640), (757, 1208, 1216, 767), (182, 185, 187, 186), (195, 197, 199, 198), (223, 225, 224, 222), (519, 518, 521, 520), (751, 1202, 1222, 770), (936, 1389, 1406, 953), (1322, 1334, 881, 870), (398, 400, 397, 396), (1027, 1017, 565, 572), (1304, 340, 339, 854), (954, 102, 103, 1408), (1201, 1195, 742, 747), (459, 461, 460, 458), (624, 1078, 1206, 756), (933, 1386, 1401, 950), (626, 414, 415, 1076), (298, 300, 637, 658, 690), (374, 375, 373, 371), (868, 1319, 1307, 851), (1067, 1407, 955, 613), (515, 1277, 823, 514), (681, 1135, 1132, 678), (465, 462, 463, 464), (1711, 1235, 1234, 782, 783, 1710), (123, 125, 127, 126), (1137, 1176, 724, 686), (1221, 1232, 781, 769), (850, 795, 1246, 1301), (485, 1237, 784, 484), (28, 29, 26, 27), (488, 489, 486, 487), (104, 107, 109, 108), (175, 177, 179, 178), (896, 1348, 1062, 609), (864, 1317, 1302, 846), (1397, 288, 287, 944), (1594, 1600, 1601, 1595), (1406, 1420, 970, 953), (1702, 1708, 1709, 1703), (242, 244, 241, 240), (95, 98, 96, 94), (512, 513, 510, 511), (1197, 1177, 723, 744), (1104, 1120, 666, 651), (1415, 1426, 975, 963), (764, 1217, 1286, 834), (1121, 670, 694, 1144), (929, 1382, 1395, 942), (472, 474, 470, 471), (728, 1179, 1155, 708), (1096, 1116, 663, 645), (283, 285, 284, 282), (8, 9, 11, 10), (37, 40, 38, 36), (912, 1364, 1372, 919), (423, 428, 425, 424), (672, 643, 1094, 1126), (698, 1148, 1166, 714), (440, 441, 443, 442), (1091, 1150, 697, 639), (280, 281, 283, 282), (913, 872, 1325, 1365), (873, 1326, 1325, 872), (130, 133, 135, 134), (305, 307, 306, 304), (218, 219, 217, 215), (1349, 1338, 886, 897), (1082, 1058, 605, 627), (917, 388, 389, 1369), (324, 325, 327, 326), (454, 455, 453, 451), (246, 247, 249, 248), (941, 1394, 1354, 902), (110, 111, 113, 112), (410, 411, 413, 412), (302, 303, 305, 304), (610, 1061, 1070, 615), (443, 445, 444, 442), (958, 1410, 1429, 977), (1678, 1684, 1685, 1679), (1398, 1399, 1423, 1435, 1422), (816, 808, 800, 799, 807), (294, 296, 293, 292), (835, 1287, 1299, 848), (1680, 1679, 1685, 1688, 1686, 869, 861, 1682), (1532, 1531, 1537, 1540, 1538, 607, 650, 1534), (1629, 1624, 1618, 1621, 1623, 1460, 1042, 1627), (1553, 1548, 1542, 1545, 1547, 1032, 1024, 1551), (1541, 1536, 1530, 1533, 1535, 1101, 1060, 1539), (1572, 1571, 1577, 1580, 1578, 779, 743, 1574), (1665, 1660, 1654, 1657, 1659, 1085, 1156, 1663), (1544, 1543, 1549, 1552, 1550, 574, 580, 1546), (1704, 1703, 1709, 1712, 1710, 783, 532, 1706), (1617, 1612, 1606, 1609, 1611, 1257, 1296, 1615), (1632, 1631, 1637, 1640, 1638, 876, 827, 1634), (1677, 1672, 1666, 1669, 1671, 1236, 1273, 1675), (1584, 1583, 1589, 1592, 1590, 923, 878, 1586), (551, 553, 1480, 1474, 1477, 1479, 1046, 1011, 549), (1493, 1488, 1482, 1485, 1487, 1294, 1266, 1491), (1469, 1473, 1471, 555, 830, 880, 1466, 1464, 1463), (1644, 1643, 1649, 1652, 1650, 1006, 989, 1646), (1558, 547, 544, 1555, 1557, 1020, 1034, 1561, 1563), (1656, 1655, 1661, 1664, 1662, 704, 634, 1658), (1564, 539, 536, 540, 542, 1057, 1097, 1567, 1569), (1701, 1696, 1690, 1693, 1695, 1320, 1309, 1699), (1484, 1483, 1489, 1492, 1490, 814, 845, 1486), (1596, 1595, 1601, 1604, 1602, 612, 999, 1598), (1529, 1524, 1518, 1521, 1523, 1228, 1192, 1527), (1716, 1715, 1721, 1724, 1722, 638, 703, 1718), (1496, 1495, 1501, 1504, 1502, 996, 618, 1498), (1620, 1619, 1625, 1628, 1626, 590, 1008, 1622), (1689, 1684, 1678, 1681, 1683, 1310, 1321, 1687), (1605, 1600, 1594, 1597, 1599, 1451, 1063, 1603), (1692, 1691, 1697, 1700, 1698, 859, 867, 1694), (1593, 1588, 1582, 1585, 1587, 1328, 1378, 1591), (1557, 1555, 1554, 1556), (538, 537, 1565, 1568, 1566, 642, 606, 543, 541), (1475, 1481, 552, 550, 548, 559, 593, 1478, 1476), (1713, 1708, 1702, 1705, 1707, 533, 1235, 1711), (1653, 1648, 1642, 1645, 1647, 1441, 1459, 1651), (1737, 1732, 1726, 1729, 1731, 1458, 1440, 1735), (1728, 1727, 1733, 1736, 1734, 987, 1005, 1730), (1554, 546, 545, 1559, 1562, 1560, 582, 571, 1556), (1608, 1607, 1613, 1616, 1614, 843, 806, 1610), (1520, 1519, 1525, 1528, 1526, 739, 775, 1522), (1695, 1693, 1692, 1694), (1668, 1667, 1673, 1676, 1674, 822, 785, 1670), (1581, 1576, 1570, 1573, 1575, 1194, 1230, 1579), (1545, 1542, 1543, 1544), (1505, 1500, 1494, 1497, 1499, 1068, 1449, 1503), (1508, 1507, 1513, 1516, 1514, 875, 921, 1510), (1641, 1636, 1630, 1633, 1635, 1276, 1330, 1639), (1472, 1468, 1462, 1465, 1467, 1333, 1282, 554, 1470), (1725, 1720, 1714, 1717, 1719, 1157, 1090, 1723), (1517, 1512, 1506, 1509, 1511, 1374, 1327, 1515), (718, 1170, 1154, 701), (92, 93, 91, 90), (1280, 1343, 895, 828), (156, 159, 161, 160), (331, 333, 332, 330), (392, 393, 390, 391), (444, 445, 447, 446), (309, 311, 310, 308), (456, 459, 458, 457), (924, 1373, 1396, 943), (91, 93, 95, 94), (134, 135, 137, 136), (749, 797, 1249, 1199), (919, 1372, 1390, 938), (1374, 1511, 1510, 921, 920, 1375), (940, 934, 1387, 1393), (262, 263, 260, 261), (925, 1376, 1363, 911), (1536, 1537, 1531, 1530), (384, 385, 387, 386), (1433, 1128, 677, 979), (409, 411, 410, 408), (942, 1395, 1409, 956), (158, 159, 156, 157), (1479, 1478, 593, 592, 1047, 1046), (955, 1407, 1397, 944), (914, 76, 77, 1367), (831, 1283, 1287, 835), (1051, 1033, 579, 599), (1518, 1524, 1525, 1519), (152, 153, 155, 154), (1623, 1622, 1008, 1007, 1461, 1460), (1591, 1378, 1379, 922, 923, 1590), (825, 1279, 1357, 906), (952, 1405, 1388, 935), (1416, 1415, 963, 962), (1085, 1659, 1658, 634, 633, 1086), (380, 381, 383, 382), (935, 1388, 1376, 925), (851, 1307, 1245, 793), (317, 320, 318, 316), (770, 1222, 1242, 791), (477, 1311, 860, 476), (960, 1412, 1404, 951), (990, 1443, 1089, 636), (617, 660, 1113, 1069), (1441, 1647, 1646, 989, 988, 1442), (1579, 1230, 1231, 778, 779, 1578), (1542, 1548, 1549, 1543), (366, 367, 364, 365), (340, 341, 338, 339), (834, 1286, 1290, 836), (186, 187, 189, 188), (803, 436, 437, 1255), (498, 494, 495, 496), (216, 218, 215, 214), (882, 1335, 1317, 864), (1018, 1455, 1001, 568), (1043, 1056, 604, 589), (682, 1134, 480, 479), (296, 297, 295, 293), (405, 407, 406, 404), (97, 99, 101, 100), (13, 15, 17, 16), (1110, 1141, 690, 658), (1565, 537, 539, 1564), (915, 1368, 1382, 929), (796, 752, 1204, 1248), (250, 251, 253, 252), (20, 21, 19, 18), (1472, 1470, 1471, 1473), (80, 81, 78, 79), (279, 281, 280, 278), (1224, 1366, 557, 772), (492, 493, 490, 491), (1599, 1598, 999, 998, 1452, 1451), (1223, 472, 471, 771), (353, 355, 354, 352), (1251, 1263, 811, 801), (402, 403, 405, 404), (905, 1358, 1364, 912), (797, 788, 1240, 1249), (1226, 530, 531, 776), (1435, 1423, 968, 982), (499, 501, 503, 502), (268, 270, 267, 266), (1030, 1019, 569, 578), (673, 1123, 1113, 660), (980, 1432, 1417, 964), (932, 1384, 1392, 939), (1618, 1624, 1625, 1619), (668, 1119, 1118, 669), (1491, 1266, 1265, 813, 814, 1490), (247, 245, 1071, 1048, 1029), (335, 337, 336, 334), (332, 333, 335, 334)])
me_model.materials.append(mat_material)
me_model.use_remesh_preserve_volume = False
me_model.use_remesh_preserve_attributes = False
me_model.use_mirror_vertex_groups = False
me_model.update()

# ---- objects
ob_model = bpy.data.objects.new('Model', me_model)
ob_camera = bpy.data.objects.new('Camera', cam_camera)

# ---- transforms, parenting, visibility, modifiers, constraints
ob_model.location = (0.0, 0.0, 0.0)
ob_model.lineart.crease_threshold = 0.0
ob_camera.location = (7.481, -6.508, 5.344)
ob_camera.rotation_euler = (1.109, 0.01082, 0.8149)
ob_camera.lock_rotations_4d = False
ob_camera.empty_display_type = 'ARROWS'
ob_camera.color = (0.0, 0.0, 0.0, 0.0)
ob_camera.display_type = 'WIRE'
ob_camera.lineart.crease_threshold = 0.0

# ---- collection membership
col_collection_1.objects.link(ob_model)
col_collection_1.objects.link(ob_camera)

# ---- scene / render settings (as saved in the file)
scene.camera = ob_camera
scene.frame_start = 1; scene.frame_end = 250; scene.frame_set(1)
scene.render.engine = 'BLENDER_EEVEE_NEXT'
scene.render.resolution_percentage = 50
scene.render.dither_intensity = 0.0
scene.cycles.use_denoising = False
scene.cycles.samples = 10
scene.cycles.sampling_pattern = 'TABULATED_SOBOL'
scene.cycles.light_sampling_threshold = 0.0
scene.cycles.use_adaptive_sampling = False
scene.cycles.use_light_tree = False
scene.cycles.blur_glossy = 0.0
scene.cycles.pixel_filter_type = 'GAUSSIAN'
scene.cycles.sample_clamp_indirect = 0.0
scene.view_settings.view_transform = 'Raw'
bpy.context.view_layer.update()

# ---- added for rendering (the .blend has no usable light): sun
light_auto_sun = bpy.data.lights.new('AutoSun', 'SUN')
light_auto_sun.energy = 3.0
light_auto_sun.angle = 0.0523599
ob_auto_sun = bpy.data.objects.new('AutoSun', light_auto_sun)
scene.collection.objects.link(ob_auto_sun)
ob_auto_sun.rotation_euler = (0.872665, 0.174533, 0.523599)
bpy.context.view_layer.update()
